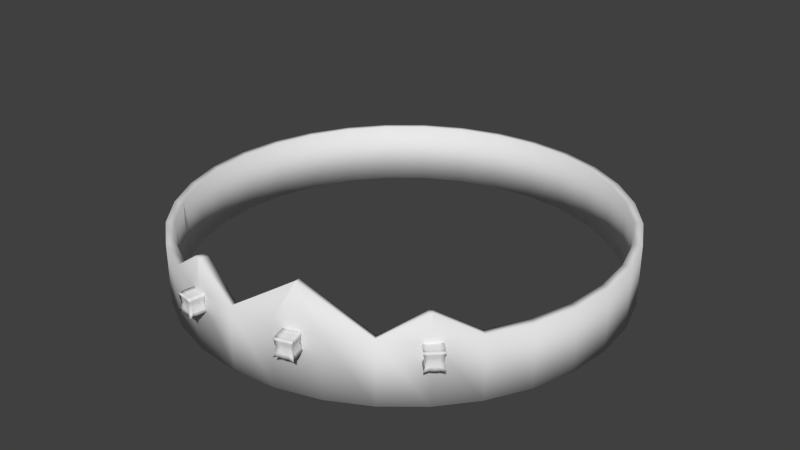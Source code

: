 # Source: crown.blend  (saved by Blender 2.75.0; exported with 4.5.12 LTS)
import bpy
from mathutils import Matrix  # noqa: F401  (used for matrix-valued properties, if any)

bpy.ops.wm.read_factory_settings(use_empty=True)
scene = bpy.context.scene
scene.name = 'Scene'

# ---- collections
col_collection_1 = bpy.data.collections.new('Collection 1'); scene.collection.children.link(col_collection_1)

# ---- world
world_world = bpy.data.worlds.new('World'); scene.world = world_world
world_world.color = (0.05088, 0.05088, 0.05088)
world_world.use_sun_shadow = False
world_world.sun_shadow_jitter_overblur = 0.0
world_world.cycles.sampling_method = 'MANUAL'
world_world.cycles.sample_map_resolution = 256

# ---- meshes
me_cylinder = bpy.data.meshes.new('Cylinder')
me_cylinder.from_pydata([(-0.008907, 0.2831, -0.04461), (-0.008907, 0.2831, 0.02572), (0.0406, 0.2782, -0.04461), (0.0406, 0.2782, 0.02572), (0.0882, 0.2638, -0.04461), (0.0882, 0.2638, 0.02572), (0.1321, 0.2403, -0.04461), (0.1321, 0.2403, 0.02572), (0.1705, 0.2088, -0.04461), (0.1705, 0.2088, 0.02572), (0.2021, 0.1703, -0.04461), (0.2021, 0.1703, 0.02572), (0.2255, 0.1265, -0.04461), (0.2255, 0.1265, 0.02572), (0.24, 0.07886, -0.04461), (0.24, 0.07886, 0.02572), (0.2448, 0.02936, -0.04461), (0.2448, 0.02936, 0.02572), (0.24, -0.02014, -0.04461), (0.24, -0.02014, 0.02572), (0.2255, -0.06774, -0.04461), (0.2255, -0.06774, 0.02572), (0.2021, -0.1116, -0.04461), (0.2021, -0.1116, 0.02572), (0.1705, -0.1501, -0.04461), (0.1705, -0.1501, 0.02572), (0.1321, -0.1816, -0.04461), (0.1321, -0.1816, 0.02572), (0.0882, -0.2051, -0.04461), (0.0882, -0.2051, 0.02572), (0.0406, -0.2195, -0.04461), (0.0406, -0.2195, 0.02572), (-0.008907, -0.2244, -0.04461), (-0.008907, -0.2244, 0.02572), (-0.05841, -0.2195, -0.04461), (-0.05841, -0.2195, 0.02572), (-0.106, -0.2051, -0.04461), (-0.106, -0.2051, 0.02572), (-0.1499, -0.1816, -0.04461), (-0.1499, -0.1816, 0.02572), (-0.1883, -0.1501, -0.04461), (-0.1883, -0.1501, 0.02572), (-0.2199, -0.1116, -0.04461), (-0.2199, -0.1116, 0.02572), (-0.2433, -0.06774, -0.04461), (-0.2433, -0.06774, 0.02572), (-0.2578, -0.02014, -0.04461), (-0.2578, -0.02014, 0.02572), (-0.2626, 0.02936, -0.04461), (-0.2626, 0.02936, 0.02572), (-0.2578, 0.07886, -0.04461), (-0.2578, 0.07886, 0.02572), (-0.2433, 0.1265, -0.04461), (-0.2433, 0.1265, 0.02572), (-0.2199, 0.1703, -0.04461), (-0.2199, 0.1703, 0.02572), (-0.1883, 0.2088, -0.04461), (-0.1883, 0.2088, 0.02572), (-0.1499, 0.2403, -0.04461), (-0.1499, 0.2403, 0.02572), (-0.106, 0.2638, -0.04461), (-0.106, 0.2638, 0.02572), (-0.05841, 0.2782, -0.04461), (-0.05841, 0.2782, 0.02572), (0.0648, -0.207, 0.07143), (0.06365, -0.2076, 0.07143), (0.0624, -0.208, 0.07143), (0.0611, -0.2081, 0.07143), (0.1699, -0.146, 0.0518), (0.1683, -0.1479, 0.0518), (0.1664, -0.1494, 0.0518), (-0.05414, -0.2169, 0.0573), (-0.05782, -0.2166, 0.0573), (-0.06136, -0.2155, 0.0573), (-0.008907, 0.2731, -0.04461), (-0.008907, 0.2731, 0.02572), (0.03864, 0.2684, -0.04461), (0.03864, 0.2684, 0.02572), (0.08437, 0.2545, -0.04461), (0.08437, 0.2545, 0.02572), (0.1265, 0.232, -0.04461), (0.1265, 0.232, 0.02572), (0.1634, 0.2017, -0.04461), (0.1634, 0.2017, 0.02572), (0.1938, 0.1648, -0.04461), (0.1938, 0.1648, 0.02572), (0.2163, 0.1226, -0.04461), (0.2163, 0.1226, 0.02572), (0.2301, 0.07691, -0.04461), (0.2301, 0.07691, 0.02572), (0.2348, 0.02936, -0.04461), (0.2348, 0.02936, 0.02572), (0.2301, -0.01819, -0.04461), (0.2301, -0.01819, 0.02572), (0.2163, -0.06392, -0.04461), (0.2163, -0.06392, 0.02572), (0.1938, -0.1061, -0.04461), (0.1938, -0.1059, 0.02555), (0.1634, -0.143, -0.04461), (0.1635, -0.143, 0.02513), (0.1265, -0.1733, -0.04461), (0.1265, -0.1733, 0.0253), (0.08437, -0.1958, -0.04461), (0.08425, -0.1959, 0.02488), (0.03864, -0.2097, -0.04461), (0.03879, -0.2097, 0.02488), (-0.008907, -0.2144, -0.04461), (-0.008899, -0.2144, 0.02532), (-0.05646, -0.2097, -0.04461), (-0.05646, -0.2097, 0.02525), (-0.1022, -0.1958, -0.04461), (-0.1023, -0.1958, 0.02557), (-0.1443, -0.1733, -0.04461), (-0.1443, -0.1733, 0.02572), (-0.1813, -0.143, -0.04461), (-0.1813, -0.143, 0.02572), (-0.2116, -0.1061, -0.04461), (-0.2116, -0.1061, 0.02572), (-0.2341, -0.06392, -0.04461), (-0.2341, -0.06392, 0.02572), (-0.248, -0.01819, -0.04461), (-0.248, -0.01819, 0.02572), (-0.2526, 0.02936, -0.04461), (-0.2526, 0.02936, 0.02572), (-0.248, 0.07691, -0.04461), (-0.248, 0.07691, 0.02572), (-0.2341, 0.1226, -0.04461), (-0.2341, 0.1226, 0.02572), (-0.2116, 0.1648, -0.04461), (-0.2116, 0.1648, 0.02572), (-0.1813, 0.2017, -0.04461), (-0.1813, 0.2017, 0.02572), (-0.1443, 0.232, -0.04461), (-0.1443, 0.232, 0.02572), (-0.1022, 0.2545, -0.04461), (-0.1022, 0.2545, 0.02572), (-0.05646, 0.2684, -0.04461), (-0.05646, 0.2684, 0.02572), (0.06019, -0.1983, 0.06942), (0.06013, -0.1983, 0.07005), (0.06018, -0.1983, 0.07005), (0.06014, -0.1983, 0.06942), (0.1622, -0.1397, 0.05063), (0.1613, -0.1409, 0.05062), (0.1601, -0.1418, 0.05063), (-0.05317, -0.207, 0.05635), (-0.05588, -0.2068, 0.05635), (-0.05847, -0.206, 0.05635)], [], [(0, 1, 3, 2), (2, 3, 5, 4), (4, 5, 7, 6), (6, 7, 9, 8), (8, 9, 11, 10), (10, 11, 13, 12), (12, 13, 15, 14), (14, 15, 17, 16), (16, 17, 19, 18), (18, 19, 21, 20), (20, 21, 23, 22), (22, 23, 25, 24), (24, 25, 27, 26), (26, 27, 29, 28), (28, 29, 31, 30), (30, 31, 33, 32), (32, 33, 35, 34), (34, 35, 37, 36), (36, 37, 39, 38), (38, 39, 41, 40), (40, 41, 43, 42), (42, 43, 45, 44), (44, 45, 47, 46), (46, 47, 49, 48), (48, 49, 51, 50), (50, 51, 53, 52), (52, 53, 55, 54), (54, 55, 57, 56), (56, 57, 59, 58), (58, 59, 61, 60), (62, 63, 1, 0), (60, 61, 63, 62), (33, 31, 66, 67), (31, 29, 65, 66), (29, 27, 64, 65), (27, 25, 69, 70), (25, 23, 68, 69), (37, 35, 72, 73), (35, 33, 71, 72), (76, 77, 75, 74), (78, 79, 77, 76), (80, 81, 79, 78), (82, 83, 81, 80), (84, 85, 83, 82), (86, 87, 85, 84), (88, 89, 87, 86), (90, 91, 89, 88), (92, 93, 91, 90), (94, 95, 93, 92), (96, 97, 95, 94), (98, 99, 97, 96), (100, 101, 99, 98), (102, 103, 101, 100), (104, 105, 103, 102), (106, 107, 105, 104), (108, 109, 107, 106), (110, 111, 109, 108), (112, 113, 111, 110), (114, 115, 113, 112), (116, 117, 115, 114), (118, 119, 117, 116), (120, 121, 119, 118), (122, 123, 121, 120), (124, 125, 123, 122), (126, 127, 125, 124), (128, 129, 127, 126), (130, 131, 129, 128), (132, 133, 131, 130), (134, 135, 133, 132), (74, 75, 137, 136), (136, 137, 135, 134), (141, 140, 105, 107), (140, 139, 103, 105), (139, 138, 101, 103), (144, 143, 99, 101), (143, 142, 97, 99), (147, 146, 109, 111), (146, 145, 107, 109), (0, 2, 76, 74), (3, 1, 75, 77), (2, 4, 78, 76), (5, 3, 77, 79), (4, 6, 80, 78), (7, 5, 79, 81), (6, 8, 82, 80), (9, 7, 81, 83), (8, 10, 84, 82), (11, 9, 83, 85), (10, 12, 86, 84), (13, 11, 85, 87), (12, 14, 88, 86), (15, 13, 87, 89), (14, 16, 90, 88), (17, 15, 89, 91), (16, 18, 92, 90), (19, 17, 91, 93), (18, 20, 94, 92), (21, 19, 93, 95), (20, 22, 96, 94), (23, 21, 95, 97), (22, 24, 98, 96), (24, 26, 100, 98), (26, 28, 102, 100), (28, 30, 104, 102), (30, 32, 106, 104), (32, 34, 108, 106), (34, 36, 110, 108), (36, 38, 112, 110), (39, 37, 111, 113), (38, 40, 114, 112), (41, 39, 113, 115), (40, 42, 116, 114), (43, 41, 115, 117), (42, 44, 118, 116), (45, 43, 117, 119), (44, 46, 120, 118), (47, 45, 119, 121), (46, 48, 122, 120), (49, 47, 121, 123), (48, 50, 124, 122), (51, 49, 123, 125), (50, 52, 126, 124), (53, 51, 125, 127), (52, 54, 128, 126), (55, 53, 127, 129), (54, 56, 130, 128), (57, 55, 129, 131), (56, 58, 132, 130), (59, 57, 131, 133), (58, 60, 134, 132), (61, 59, 133, 135), (60, 62, 136, 134), (63, 61, 135, 137), (62, 0, 74, 136), (1, 63, 137, 75), (65, 64, 138, 139), (66, 65, 139, 140), (67, 66, 140, 141), (33, 67, 141, 107), (64, 27, 101, 138), (69, 68, 142, 143), (70, 69, 143, 144), (27, 70, 144, 101), (68, 23, 97, 142), (72, 71, 145, 146), (73, 72, 146, 147), (37, 73, 147, 111), (71, 33, 107, 145)])
me_cylinder.polygons.foreach_set('use_smooth', [True] * 148)
_uv = me_cylinder.uv_layers.new(name='UVMap')
_uv.uv.foreach_set('vector', [0.5803, 0.6089, 0.5105, 0.6089, 0.512, 0.5628, 0.5817, 0.5628, 0.3693, 1.0, 0.2995, 1.0, 0.2995, 0.9608, 0.3693, 0.9608, 0.3693, 0.9608, 0.2995, 0.9608, 0.2995, 0.9147, 0.3693, 0.9147, 0.3693, 0.9147, 0.2995, 0.9147, 0.2995, 0.8635, 0.3693, 0.8635, 0.3693, 0.8635, 0.2995, 0.8635, 0.2995, 0.8091, 0.3693, 0.8091, 0.3693, 0.8091, 0.2995, 0.8091, 0.2995, 0.7537, 0.3693, 0.7537, 0.3693, 0.7537, 0.2995, 0.7537, 0.2995, 0.6993, 0.3693, 0.6993, 0.3693, 0.6993, 0.2995, 0.6993, 0.2995, 0.6481, 0.3693, 0.6481, 0.3693, 0.6481, 0.2995, 0.6481, 0.2995, 0.602, 0.3693, 0.602, 0.3693, 0.602, 0.2995, 0.602, 0.2995, 0.5628, 0.3693, 0.5628, 0.004756, 0.5628, 0.07452, 0.5636, 0.0727, 0.6097, 0.002929, 0.6089, 0.002929, 0.6089, 0.0727, 0.6097, 0.07126, 0.6609, 0.001493, 0.6601, 0.001493, 0.6601, 0.07126, 0.6609, 0.07027, 0.7153, 0.0005041, 0.7145, 0.0005041, 0.7145, 0.07027, 0.7153, 0.06977, 0.7707, 0.0, 0.7699, 0.0, 0.7699, 0.06977, 0.7707, 0.06977, 0.8251, 6.291e-08, 0.8243, 6.291e-08, 0.8243, 0.06977, 0.8251, 0.07027, 0.8763, 0.0005043, 0.8755, 0.0005043, 0.8755, 0.07027, 0.8763, 0.07126, 0.9224, 0.001493, 0.9216, 0.2296, 0.5628, 0.2995, 0.5628, 0.2995, 0.602, 0.2296, 0.602, 0.2296, 0.602, 0.2995, 0.602, 0.2995, 0.6481, 0.2296, 0.6481, 0.2296, 0.6481, 0.2995, 0.6481, 0.2995, 0.6993, 0.2296, 0.6993, 0.2296, 0.6993, 0.2995, 0.6993, 0.2995, 0.7537, 0.2296, 0.7537, 0.2296, 0.7537, 0.2995, 0.7537, 0.2995, 0.8091, 0.2296, 0.8091, 0.2296, 0.8091, 0.2995, 0.8091, 0.2995, 0.8635, 0.2296, 0.8635, 0.2296, 0.8635, 0.2995, 0.8635, 0.2995, 0.9147, 0.2296, 0.9147, 0.2296, 0.9147, 0.2995, 0.9147, 0.2995, 0.9608, 0.2296, 0.9608, 0.2296, 0.9608, 0.2995, 0.9608, 0.2995, 1.0, 0.2296, 1.0, 0.5817, 0.9216, 0.512, 0.9216, 0.5105, 0.8755, 0.5803, 0.8755, 0.5803, 0.8755, 0.5105, 0.8755, 0.5096, 0.8243, 0.5793, 0.8243, 0.5793, 0.8243, 0.5096, 0.8243, 0.5091, 0.7699, 0.5788, 0.7699, 0.5788, 0.7699, 0.5091, 0.7699, 0.5091, 0.7145, 0.5788, 0.7145, 0.5793, 0.6601, 0.5096, 0.6601, 0.5105, 0.6089, 0.5803, 0.6089, 0.5788, 0.7145, 0.5091, 0.7145, 0.5096, 0.6601, 0.5793, 0.6601, 0.07027, 0.8763, 0.06977, 0.8251, 0.1154, 0.7981, 0.1154, 0.7994, 0.06977, 0.8251, 0.06977, 0.7707, 0.1154, 0.7967, 0.1154, 0.7981, 0.06977, 0.7707, 0.07027, 0.7153, 0.1154, 0.7952, 0.1154, 0.7967, 0.07027, 0.7153, 0.07126, 0.6609, 0.09728, 0.6622, 0.09723, 0.6649, 0.07126, 0.6609, 0.0727, 0.6097, 0.09735, 0.6597, 0.09728, 0.6622, 0.0727, 0.9616, 0.07126, 0.9224, 0.1027, 0.9206, 0.1028, 0.9235, 0.07126, 0.9224, 0.07027, 0.8763, 0.1027, 0.9172, 0.1027, 0.9206, 0.6543, 0.9075, 0.5845, 0.9075, 0.5831, 0.8632, 0.6529, 0.8632, 0.5091, 0.6005, 0.4392, 0.6005, 0.4392, 0.5628, 0.5091, 0.5628, 0.5091, 0.6448, 0.4392, 0.6448, 0.4392, 0.6005, 0.5091, 0.6005, 0.5091, 0.6939, 0.4392, 0.6939, 0.4392, 0.6448, 0.5091, 0.6448, 0.5091, 0.7462, 0.4392, 0.7462, 0.4392, 0.6939, 0.5091, 0.6939, 0.5091, 0.7994, 0.4392, 0.7994, 0.4392, 0.7462, 0.5091, 0.7462, 0.5091, 0.8516, 0.4392, 0.8516, 0.4392, 0.7994, 0.5091, 0.7994, 0.5091, 0.9008, 0.4392, 0.9008, 0.4392, 0.8516, 0.5091, 0.8516, 0.5091, 0.9451, 0.4392, 0.9451, 0.4392, 0.9008, 0.5091, 0.9008, 0.5091, 0.9828, 0.4392, 0.9828, 0.4392, 0.9451, 0.5091, 0.9451, 0.2282, 0.6071, 0.1586, 0.607, 0.157, 0.5628, 0.2268, 0.5628, 0.2291, 0.6563, 0.1599, 0.6563, 0.1586, 0.607, 0.2282, 0.6071, 0.2296, 0.7085, 0.1602, 0.7085, 0.1599, 0.6563, 0.2291, 0.6563, 0.2296, 0.7618, 0.1607, 0.762, 0.1602, 0.7085, 0.2296, 0.7085, 0.2291, 0.814, 0.1602, 0.8139, 0.1607, 0.762, 0.2296, 0.7618, 0.2282, 0.8632, 0.1588, 0.8632, 0.1602, 0.8139, 0.2291, 0.814, 0.2268, 0.9075, 0.1575, 0.9075, 0.1588, 0.8632, 0.2282, 0.8632, 0.3693, 0.9451, 0.439, 0.945, 0.4387, 0.9828, 0.3693, 0.9828, 0.3693, 0.9008, 0.4392, 0.9008, 0.439, 0.945, 0.3693, 0.9451, 0.3693, 0.8516, 0.4392, 0.8516, 0.4392, 0.9008, 0.3693, 0.9008, 0.3693, 0.7994, 0.4392, 0.7994, 0.4392, 0.8516, 0.3693, 0.8516, 0.3693, 0.7462, 0.4392, 0.7462, 0.4392, 0.7994, 0.3693, 0.7994, 0.3693, 0.6939, 0.4392, 0.6939, 0.4392, 0.7462, 0.3693, 0.7462, 0.3693, 0.6448, 0.4392, 0.6448, 0.4392, 0.6939, 0.3693, 0.6939, 0.3693, 0.6005, 0.4392, 0.6005, 0.4392, 0.6448, 0.3693, 0.6448, 0.3693, 0.5628, 0.4392, 0.5628, 0.4392, 0.6005, 0.3693, 0.6005, 0.6529, 0.6071, 0.5831, 0.6071, 0.5845, 0.5628, 0.6543, 0.5628, 0.652, 0.6563, 0.5822, 0.6563, 0.5831, 0.6071, 0.6529, 0.6071, 0.6515, 0.7085, 0.5817, 0.7085, 0.5822, 0.6563, 0.652, 0.6563, 0.6515, 0.7618, 0.5817, 0.7618, 0.5817, 0.7085, 0.6515, 0.7085, 0.6529, 0.8632, 0.5831, 0.8632, 0.5822, 0.814, 0.652, 0.814, 0.652, 0.814, 0.5822, 0.814, 0.5817, 0.7618, 0.6515, 0.7618, 0.116, 0.7869, 0.1154, 0.7869, 0.1602, 0.8139, 0.1588, 0.8632, 0.1154, 0.7869, 0.1154, 0.7869, 0.1607, 0.762, 0.1602, 0.8139, 0.1154, 0.7869, 0.116, 0.7869, 0.1602, 0.7085, 0.1607, 0.762, 0.1345, 0.6589, 0.1345, 0.6573, 0.1599, 0.6563, 0.1602, 0.7085, 0.1345, 0.6573, 0.1345, 0.6558, 0.1586, 0.607, 0.1599, 0.6563, 0.1264, 0.9075, 0.1265, 0.9054, 0.1575, 0.9075, 0.1554, 0.9452, 0.1265, 0.9054, 0.1266, 0.9028, 0.1588, 0.8632, 0.1575, 0.9075, 0.00964, 0.3635, 0.0, 0.3091, 0.009886, 0.308, 0.01915, 0.3603, 0.9715, 0.1481, 0.9904, 0.1993, 0.9809, 0.2026, 0.9627, 0.1534, 0.0, 0.3091, 0.0, 0.2537, 0.009886, 0.2548, 0.009886, 0.308, 0.9441, 0.102, 0.9715, 0.1481, 0.9627, 0.1534, 0.9364, 0.1091, 0.0, 0.2537, 0.00964, 0.1993, 0.01915, 0.2026, 0.009886, 0.2548, 0.9091, 0.06282, 0.9441, 0.102, 0.9364, 0.1091, 0.9028, 0.07144, 0.00964, 0.1993, 0.02855, 0.1481, 0.03731, 0.1534, 0.01915, 0.2026, 0.8681, 0.03203, 0.9091, 0.06282, 0.9028, 0.07144, 0.8634, 0.04186, 0.02855, 0.1481, 0.056, 0.102, 0.06368, 0.1091, 0.03731, 0.1534, 0.8225, 0.01081, 0.8681, 0.03203, 0.8634, 0.04186, 0.8196, 0.02148, 0.056, 0.102, 0.09094, 0.06283, 0.09725, 0.07144, 0.06368, 0.1091, 0.774, 6.643e-08, 0.8225, 0.01081, 0.8196, 0.02148, 0.7731, 0.01109, 0.09094, 0.06283, 0.132, 0.03203, 0.1367, 0.04186, 0.09725, 0.07144, 0.7246, 0.0, 0.774, 6.643e-08, 0.7731, 0.01109, 0.7256, 0.01109, 0.132, 0.03203, 0.1777, 0.01081, 0.1806, 0.02148, 0.1367, 0.04186, 0.6762, 0.01081, 0.7246, 0.0, 0.7256, 0.01109, 0.6791, 0.02148, 0.1777, 0.01081, 0.2261, 0.0, 0.2271, 0.01109, 0.1806, 0.02148, 0.6306, 0.03203, 0.6762, 0.01081, 0.6791, 0.02148, 0.6353, 0.04186, 0.2261, 0.0, 0.2756, 0.0, 0.2746, 0.01109, 0.2271, 0.01109, 0.5895, 0.06282, 0.6306, 0.03203, 0.6353, 0.04186, 0.5958, 0.07144, 0.2756, 0.0, 0.324, 0.01081, 0.3211, 0.02148, 0.2746, 0.01109, 0.5546, 0.102, 0.5895, 0.06282, 0.5958, 0.07144, 0.5624, 0.109, 0.324, 0.01081, 0.3697, 0.03203, 0.365, 0.04186, 0.3211, 0.02148, 0.3697, 0.03203, 0.4108, 0.06283, 0.4045, 0.07144, 0.365, 0.04186, 0.4108, 0.06283, 0.4457, 0.102, 0.438, 0.1091, 0.4045, 0.07144, 0.4457, 0.102, 0.4732, 0.1481, 0.4644, 0.1534, 0.438, 0.1091, 0.4732, 0.1481, 0.4921, 0.1993, 0.4826, 0.2026, 0.4644, 0.1534, 0.4921, 0.1993, 0.5017, 0.2537, 0.4918, 0.2548, 0.4826, 0.2026, 0.5017, 0.2537, 0.5017, 0.3091, 0.4918, 0.308, 0.4918, 0.2548, 0.5017, 0.3091, 0.4921, 0.3635, 0.4826, 0.3603, 0.4918, 0.308, 0.5895, 0.5, 0.5545, 0.4608, 0.5623, 0.4539, 0.5958, 0.4914, 0.4921, 0.3635, 0.4732, 0.4147, 0.4644, 0.4095, 0.4826, 0.3603, 0.6305, 0.5308, 0.5895, 0.5, 0.5958, 0.4914, 0.6352, 0.521, 0.4732, 0.4147, 0.4457, 0.4608, 0.438, 0.4537, 0.4644, 0.4095, 0.6761, 0.552, 0.6305, 0.5308, 0.6352, 0.521, 0.679, 0.5413, 0.4457, 0.4608, 0.4108, 0.5, 0.4045, 0.4914, 0.438, 0.4537, 0.7246, 0.5628, 0.6761, 0.552, 0.679, 0.5413, 0.7255, 0.5517, 0.4108, 0.5, 0.3697, 0.5308, 0.365, 0.521, 0.4045, 0.4914, 0.7739, 0.5628, 0.7246, 0.5628, 0.7255, 0.5517, 0.773, 0.5517, 0.3697, 0.5308, 0.324, 0.552, 0.3211, 0.5413, 0.365, 0.521, 0.8224, 0.552, 0.7739, 0.5628, 0.773, 0.5517, 0.8195, 0.5413, 0.324, 0.552, 0.2756, 0.5628, 0.2746, 0.5517, 0.3211, 0.5413, 0.868, 0.5308, 0.8224, 0.552, 0.8195, 0.5413, 0.8633, 0.521, 0.2756, 0.5628, 0.2261, 0.5628, 0.2271, 0.5517, 0.2746, 0.5517, 0.9091, 0.5, 0.868, 0.5308, 0.8633, 0.521, 0.9028, 0.4914, 0.2261, 0.5628, 0.1777, 0.552, 0.1806, 0.5413, 0.2271, 0.5517, 0.944, 0.4608, 0.9091, 0.5, 0.9028, 0.4914, 0.9363, 0.4537, 0.1777, 0.552, 0.132, 0.5308, 0.1367, 0.521, 0.1806, 0.5413, 0.9714, 0.4147, 0.944, 0.4608, 0.9363, 0.4537, 0.9627, 0.4095, 0.132, 0.5308, 0.09094, 0.5, 0.09724, 0.4914, 0.1367, 0.521, 0.9904, 0.3635, 0.9714, 0.4147, 0.9627, 0.4095, 0.9809, 0.3603, 0.09094, 0.5, 0.056, 0.4608, 0.06368, 0.4537, 0.09724, 0.4914, 1.0, 0.3091, 0.9904, 0.3635, 0.9809, 0.3603, 0.9901, 0.308, 0.056, 0.4608, 0.02855, 0.4147, 0.03731, 0.4095, 0.06368, 0.4537, 1.0, 0.2537, 1.0, 0.3091, 0.9901, 0.308, 0.9901, 0.2548, 0.02855, 0.4147, 0.00964, 0.3635, 0.01915, 0.3603, 0.03731, 0.4095, 0.9904, 0.1993, 1.0, 0.2537, 0.9901, 0.2548, 0.9809, 0.2026, 0.5017, 0.2805, 0.502, 0.279, 0.5116, 0.2812, 0.5116, 0.2812, 0.5017, 0.2819, 0.5017, 0.2805, 0.5116, 0.2812, 0.5116, 0.2812, 0.502, 0.2833, 0.5017, 0.2819, 0.5116, 0.2812, 0.5116, 0.2812, 0.5082, 0.3635, 0.502, 0.2833, 0.5116, 0.2812, 0.5177, 0.3603, 0.502, 0.279, 0.5082, 0.1993, 0.5178, 0.2025, 0.5116, 0.2812, 0.5289, 0.1496, 0.5303, 0.1473, 0.5386, 0.1535, 0.5377, 0.1548, 0.528, 0.1522, 0.5289, 0.1496, 0.5377, 0.1548, 0.5372, 0.1564, 0.5082, 0.1993, 0.528, 0.1522, 0.5372, 0.1564, 0.5178, 0.2025, 0.5303, 0.1473, 0.5546, 0.102, 0.5624, 0.109, 0.5386, 0.1535, 0.5287, 0.413, 0.5272, 0.4092, 0.5364, 0.4049, 0.5374, 0.4077, 0.5307, 0.4164, 0.5287, 0.413, 0.5374, 0.4077, 0.5389, 0.4102, 0.5545, 0.4608, 0.5307, 0.4164, 0.5389, 0.4102, 0.5623, 0.4539, 0.5272, 0.4092, 0.5082, 0.3635, 0.5177, 0.3603, 0.5364, 0.4049])
me_cylinder.use_remesh_preserve_volume = False
me_cylinder.use_remesh_preserve_attributes = False
me_cylinder.use_mirror_vertex_groups = False
me_cylinder.update()
me_cube_000 = bpy.data.meshes.new('Cube.000')
me_cube_000.from_pydata([(-0.05262, -0.05263, -0.05263), (-0.05262, 0.05262, -0.05263), (0.05262, 0.05262, -0.05263), (0.05262, -0.05263, -0.05263), (-0.05262, -0.05263, 0.05262), (-0.05262, 0.05262, 0.05262), (0.05262, 0.05262, 0.05262), (0.05262, -0.05263, 0.05262), (-0.04927, -0.01643, 0.04927), (-0.04927, 0.01642, 0.04927), (-0.04927, 0.01642, -0.04927), (-0.04927, -0.01643, -0.04927), (0.04927, 0.01642, 0.04927), (0.04927, -0.01643, 0.04927), (0.04927, -0.01643, -0.04927), (0.04927, 0.01642, -0.04927), (-0.0445, -0.04451, -0.01484), (-0.0445, -0.04451, 0.01483), (-0.0445, 0.0445, 0.01483), (-0.0445, 0.0445, -0.01484), (0.0445, 0.0445, 0.01483), (0.0445, 0.0445, -0.01484), (0.0445, -0.04451, 0.01483), (0.0445, -0.04451, -0.01484), (0.04167, 0.01389, 0.01389), (0.04167, 0.01389, -0.01389), (0.04167, -0.01389, 0.01389), (0.04167, -0.01389, -0.01389), (-0.04167, -0.01389, 0.01389), (-0.04167, -0.01389, -0.01389), (-0.04167, 0.01389, 0.01389), (-0.04167, 0.01389, -0.01389), (-0.0404, -0.0404, -2.139e-06), (-0.0404, 0.04039, -2.139e-06), (0.0404, 0.04039, -2.139e-06), (0.0404, -0.0404, -2.139e-06), (0.03782, 0.0126, -2.139e-06), (0.03782, -0.01261, -2.139e-06), (-0.03782, -0.01261, -2.139e-06), (-0.03782, 0.0126, -2.139e-06), (-0.04603, -0.04603, 0.03367), (-0.04603, 0.04602, 0.03367), (0.04603, 0.04602, 0.03367), (0.04603, -0.04603, 0.03367), (0.0431, 0.01436, 0.03164), (0.0431, -0.01437, 0.03164), (-0.0431, -0.01437, 0.03164), (-0.0431, 0.01436, 0.03164), (-0.04361, 0.04361, -0.03362), (0.04361, 0.04361, -0.03362), (0.04361, -0.04361, -0.03362), (0.04083, 0.01361, -0.03169), (0.04083, -0.01361, -0.03169), (-0.04083, -0.01361, -0.03169), (-0.04083, 0.01361, -0.03169), (-0.04361, -0.04361, -0.03362), (-0.04691, -0.0342, -0.04691), (0.04691, -0.0342, 0.0469), (-0.04691, -0.0342, 0.0469), (0.04691, -0.0342, -0.04691), (-0.03967, -0.0293, 0.01322), (-0.03967, -0.0293, -0.01322), (0.03967, -0.0293, 0.01322), (0.03967, -0.0293, -0.01322), (0.03601, -0.02681, -2.139e-06), (-0.03601, -0.02681, -2.139e-06), (0.04102, -0.03022, 0.03006), (-0.04102, -0.03022, 0.03006), (-0.03887, -0.02876, -0.03007), (0.03887, -0.02876, -0.03007), (-0.04809, 0.03429, 0.04808), (0.04809, 0.03429, -0.04809), (-0.04809, 0.03429, -0.04809), (0.04809, 0.03429, 0.04808), (0.04067, 0.02926, 0.01355), (0.04067, 0.02926, -0.01356), (-0.04067, 0.02926, 0.01355), (-0.04067, 0.02926, -0.01356), (-0.03691, 0.02672, -2.139e-06), (0.03691, 0.02672, -2.139e-06), (-0.04206, 0.0302, 0.03082), (0.04206, 0.0302, 0.03082), (0.03985, 0.02871, -0.03082), (-0.03985, 0.02871, -0.03082), (-2.285e-09, 0.04896, 0.04896), (-2.285e-09, 0.04896, -0.04897), (-2.285e-09, -0.04897, 0.04896), (-2.285e-09, -0.04897, -0.04897), (-2.285e-09, -0.01529, 0.04584), (-2.285e-09, 0.01528, 0.04584), (-2.285e-09, -0.01529, -0.04585), (-2.285e-09, 0.01528, -0.04585), (-2.285e-09, -0.04141, 0.0138), (-2.285e-09, -0.04141, -0.0138), (-2.285e-09, 0.04141, 0.0138), (-2.285e-09, 0.04141, -0.0138), (-2.285e-09, 0.03758, -1.801e-06), (-2.285e-09, -0.03759, -1.801e-06), (-2.285e-09, 0.04282, 0.03133), (-2.285e-09, -0.04283, 0.03133), (-2.285e-09, -0.04058, -0.03128), (-2.285e-09, 0.04057, -0.03128), (-2.285e-09, -0.03182, -0.04365), (-2.285e-09, -0.03182, 0.04364), (-2.285e-09, 0.0319, 0.04474), (-2.285e-09, 0.0319, -0.04474), (0.02618, 0.04831, 0.04831), (0.02618, -0.04832, -0.04832), (0.02458, -0.01508, -0.04524), (0.02458, 0.01508, -0.04524), (0.02232, -0.04086, 0.01362), (0.02232, -0.04086, -0.01362), (0.02036, -0.03709, -1.741e-06), (0.02304, -0.04226, 0.03091), (0.02189, -0.04004, -0.03087), (0.02346, -0.0314, -0.04306), (0.02402, 0.03148, -0.04415), (0.02618, 0.04831, -0.04832), (0.02618, -0.04832, 0.04831), (0.02458, -0.01508, 0.04523), (0.02458, 0.01508, 0.04523), (0.02232, 0.04086, 0.01362), (0.02232, 0.04086, -0.01362), (0.02036, 0.03708, -1.741e-06), (0.02304, 0.04225, 0.03091), (0.02189, 0.04003, -0.03087), (0.02346, -0.0314, 0.04306), (0.02402, 0.03148, 0.04415), (-0.02612, 0.04722, -0.04723), (-0.02612, -0.04723, 0.04723), (-0.02456, -0.01474, 0.04422), (-0.02456, 0.01474, 0.04422), (-0.02234, 0.03994, 0.01331), (-0.02234, 0.03994, -0.01332), (-0.02043, 0.03625, -1.64e-06), (-0.02305, 0.0413, 0.03022), (-0.02193, 0.03913, -0.03017), (-0.02346, -0.03069, 0.04209), (-0.02401, 0.03077, 0.04315), (-0.02612, 0.04722, 0.04723), (-0.02612, -0.04723, -0.04723), (-0.02456, -0.01474, -0.04422), (-0.02456, 0.01474, -0.04422), (-0.02234, -0.03994, 0.01331), (-0.02234, -0.03994, -0.01332), (-0.02043, -0.03626, -1.64e-06), (-0.02305, -0.04131, 0.03022), (-0.02193, -0.03914, -0.03017), (-0.02346, -0.03069, -0.0421), (-0.02401, 0.03077, -0.04316)], [], [(48, 1, 72), (49, 2, 117), (50, 3, 59), (55, 0, 140), (117, 2, 71), (139, 5, 70), (130, 8, 58), (130, 131, 9), (108, 14, 59), (108, 109, 15), (82, 51, 15), (52, 14, 15), (68, 53, 11), (54, 10, 11), (47, 30, 28), (39, 31, 29), (67, 46, 28), (65, 38, 29), (45, 26, 24), (37, 27, 25), (81, 44, 24), (79, 36, 25), (146, 40, 17), (32, 16, 144), (66, 43, 22), (35, 23, 63), (124, 42, 20), (34, 21, 122), (80, 41, 18), (33, 19, 77), (76, 18, 33), (121, 20, 34), (62, 22, 35), (143, 17, 32), (24, 36, 79), (26, 37, 36), (28, 38, 65), (30, 39, 38), (70, 5, 41), (106, 6, 42), (57, 7, 43), (129, 4, 40), (12, 44, 81), (13, 45, 44), (8, 46, 67), (9, 47, 46), (31, 54, 53), (29, 53, 68), (27, 52, 51), (25, 51, 82), (16, 55, 147), (23, 50, 69), (21, 49, 125), (19, 48, 83), (27, 63, 69), (16, 61, 68), (58, 67, 40), (13, 57, 66), (60, 65, 32), (26, 62, 64), (64, 63, 27), (66, 62, 26), (32, 65, 61), (67, 60, 17), (55, 68, 56), (107, 115, 59), (129, 137, 58), (69, 59, 14), (31, 77, 83), (21, 75, 82), (73, 81, 42), (9, 70, 80), (74, 79, 34), (30, 76, 78), (78, 77, 31), (80, 76, 30), (34, 79, 75), (81, 74, 20), (49, 82, 71), (138, 70, 9), (116, 71, 15), (83, 72, 10), (149, 105, 91), (127, 104, 89), (126, 103, 86), (148, 102, 87), (95, 101, 136), (93, 100, 114), (86, 99, 113), (84, 98, 135), (92, 97, 112), (94, 96, 134), (134, 96, 95), (135, 98, 94), (112, 97, 93), (99, 92, 110), (141, 142, 91), (148, 141, 90), (119, 120, 89), (126, 119, 88), (127, 106, 84), (128, 85, 105), (114, 100, 87), (136, 101, 85), (50, 114, 107), (73, 6, 106), (57, 13, 119), (12, 120, 119), (113, 110, 22), (35, 112, 111), (110, 112, 35), (118, 113, 43), (23, 111, 114), (57, 126, 118), (12, 73, 127), (91, 105, 116), (87, 102, 115), (95, 122, 125), (84, 106, 124), (94, 121, 123), (123, 122, 95), (98, 124, 121), (91, 109, 108), (90, 108, 115), (85, 117, 116), (125, 117, 85), (48, 136, 128), (72, 1, 128), (56, 11, 141), (10, 142, 141), (135, 132, 18), (33, 134, 133), (132, 134, 33), (139, 135, 41), (19, 133, 136), (56, 148, 140), (10, 72, 149), (89, 104, 138), (86, 103, 137), (93, 144, 147), (86, 129, 146), (92, 143, 145), (145, 144, 93), (146, 143, 92), (89, 131, 130), (88, 130, 137), (104, 84, 139), (147, 140, 87), (83, 48, 72), (125, 49, 117), (69, 50, 59), (147, 55, 140), (116, 117, 71), (138, 139, 70), (137, 130, 58), (8, 130, 9), (115, 108, 59), (14, 108, 15), (71, 82, 15), (51, 52, 15), (56, 68, 11), (53, 54, 11), (46, 47, 28), (38, 39, 29), (60, 67, 28), (61, 65, 29), (44, 45, 24), (36, 37, 25), (74, 81, 24), (75, 79, 25), (143, 146, 17), (145, 32, 144), (62, 66, 22), (64, 35, 63), (121, 124, 20), (123, 34, 122), (76, 80, 18), (78, 33, 77), (78, 76, 33), (123, 121, 34), (64, 62, 35), (145, 143, 32), (74, 24, 79), (24, 26, 36), (60, 28, 65), (28, 30, 38), (80, 70, 41), (124, 106, 42), (66, 57, 43), (146, 129, 40), (73, 12, 81), (12, 13, 44), (58, 8, 67), (8, 9, 46), (29, 31, 53), (61, 29, 68), (25, 27, 51), (75, 25, 82), (144, 16, 147), (63, 23, 69), (122, 21, 125), (77, 19, 83), (52, 27, 69), (55, 16, 68), (4, 58, 40), (45, 13, 66), (17, 60, 32), (37, 26, 64), (37, 64, 27), (45, 66, 26), (16, 32, 61), (40, 67, 17), (0, 55, 56), (3, 107, 59), (4, 129, 58), (52, 69, 14), (54, 31, 83), (49, 21, 82), (6, 73, 42), (47, 9, 80), (20, 74, 34), (39, 30, 78), (39, 78, 31), (47, 80, 30), (21, 34, 75), (42, 81, 20), (2, 49, 71), (131, 138, 9), (109, 116, 15), (54, 83, 10), (142, 149, 91), (120, 127, 89), (118, 126, 86), (140, 148, 87), (133, 95, 136), (111, 93, 114), (118, 86, 113), (139, 84, 135), (110, 92, 112), (132, 94, 134), (133, 134, 95), (132, 135, 94), (111, 112, 93), (113, 99, 110), (90, 141, 91), (102, 148, 90), (88, 119, 89), (103, 126, 88), (104, 127, 84), (149, 128, 105), (107, 114, 87), (128, 136, 85), (3, 50, 107), (127, 73, 106), (126, 57, 119), (13, 12, 119), (43, 113, 22), (23, 35, 111), (22, 110, 35), (7, 118, 43), (50, 23, 114), (7, 57, 118), (120, 12, 127), (109, 91, 116), (107, 87, 115), (101, 95, 125), (98, 84, 124), (96, 94, 123), (96, 123, 95), (94, 98, 121), (90, 91, 108), (102, 90, 115), (105, 85, 116), (101, 125, 85), (1, 48, 128), (149, 72, 128), (148, 56, 141), (11, 10, 141), (41, 135, 18), (19, 33, 133), (18, 132, 33), (5, 139, 41), (48, 19, 136), (0, 56, 140), (142, 10, 149), (131, 89, 138), (129, 86, 137), (100, 93, 147), (99, 86, 146), (97, 92, 145), (97, 145, 93), (99, 146, 92), (88, 89, 130), (103, 88, 137), (138, 104, 139), (100, 147, 87)])
me_cube_000.polygons.foreach_set('use_smooth', [True] * 296)
_uv = me_cube_000.uv_layers.new(name='Cube_008-mesh-map-0')
_uv.uv.foreach_set('vector', [0.653, 0.9576, 0.6, 0.9996, 0.6124, 0.913, 0.2459, 0.5427, 0.3, 0.4999, 0.2878, 0.6255, 0.547, 0.5435, 0.6, 0.4999, 0.5844, 0.5878, 0.6541, 0.457, 0.6, 0.4999, 0.6153, 0.374, 0.5877, 0.3742, 0.6, 0.4999, 0.5477, 0.4783, 0.2244, 0.02566, 0.3, 0.0, 0.2871, 0.08709, 0.22, 0.32, 0.2904, 0.3279, 0.2837, 0.4124, 0.22, 0.32, 0.22, 0.18, 0.2904, 0.1719, 0.407, 0.3667, 0.4032, 0.4839, 0.3525, 0.4727, 0.407, 0.3667, 0.493, 0.3667, 0.4968, 0.4839, 0.5395, 0.8872, 0.5418, 0.8154, 0.5909, 0.828, 0.5418, 0.6862, 0.5909, 0.672, 0.5909, 0.828, 0.6626, 0.6144, 0.6582, 0.6862, 0.6091, 0.672, 0.6582, 0.8154, 0.6091, 0.828, 0.6091, 0.672, 0.8388, 0.819, 0.7881, 0.8168, 0.7881, 0.6849, 0.7481, 0.811, 0.709, 0.8167, 0.709, 0.6848, 0.8341, 0.6075, 0.8388, 0.6826, 0.7881, 0.6849, 0.7478, 0.624, 0.7481, 0.6913, 0.709, 0.6848, 0.3612, 0.6826, 0.4119, 0.6849, 0.4119, 0.8168, 0.4519, 0.6913, 0.491, 0.6848, 0.491, 0.8167, 0.3637, 0.8943, 0.3612, 0.819, 0.4119, 0.8168, 0.4521, 0.8781, 0.4519, 0.811, 0.491, 0.8167, 0.836, 0.3594, 0.8459, 0.4685, 0.7922, 0.4613, 0.7499, 0.4418, 0.7076, 0.4613, 0.7119, 0.356, 0.3659, 0.6075, 0.3551, 0.532, 0.4089, 0.5393, 0.4516, 0.5591, 0.4934, 0.5392, 0.4894, 0.6119, 0.06198, 0.6403, 0.05408, 0.5312, 0.1078, 0.5384, 0.1501, 0.5579, 0.1924, 0.5384, 0.1889, 0.6438, 0.8363, 0.8943, 0.845, 0.9691, 0.7911, 0.962, 0.7484, 0.9428, 0.7066, 0.9619, 0.7098, 0.8898, 0.787, 0.8899, 0.7911, 0.962, 0.7484, 0.9428, 0.1113, 0.6438, 0.1078, 0.5384, 0.1501, 0.5579, 0.4141, 0.6119, 0.4089, 0.5393, 0.4516, 0.5591, 0.7878, 0.356, 0.7922, 0.4613, 0.7499, 0.4418, 0.4119, 0.8168, 0.4519, 0.811, 0.4521, 0.8781, 0.4119, 0.6849, 0.4519, 0.6913, 0.4519, 0.811, 0.7881, 0.6849, 0.7481, 0.6913, 0.7478, 0.624, 0.7881, 0.8168, 0.7481, 0.811, 0.7481, 0.6913, 0.8862, 0.9133, 0.8997, 1.0, 0.845, 0.9691, 0.01233, 0.6255, 0.0, 0.4999, 0.05408, 0.5312, 0.3173, 0.5882, 0.3003, 0.5002, 0.3551, 0.532, 0.8846, 0.374, 0.9, 0.4999, 0.8459, 0.4685, 0.3102, 0.8284, 0.3612, 0.819, 0.3637, 0.8943, 0.3102, 0.6724, 0.3612, 0.6826, 0.3612, 0.819, 0.8898, 0.6724, 0.8388, 0.6826, 0.8341, 0.6075, 0.8898, 0.8284, 0.8388, 0.819, 0.8388, 0.6826, 0.709, 0.8167, 0.6582, 0.8154, 0.6582, 0.6862, 0.709, 0.6848, 0.6582, 0.6862, 0.6626, 0.6144, 0.491, 0.6848, 0.5418, 0.6862, 0.5418, 0.8154, 0.491, 0.8167, 0.5418, 0.8154, 0.5395, 0.8872, 0.7076, 0.4613, 0.6541, 0.457, 0.6639, 0.354, 0.4934, 0.5392, 0.547, 0.5435, 0.5374, 0.6144, 0.1924, 0.5384, 0.2459, 0.5427, 0.2381, 0.6458, 0.7066, 0.9619, 0.653, 0.9576, 0.6605, 0.8872, 0.491, 0.6848, 0.4894, 0.6119, 0.5374, 0.6144, 0.7066, 0.5392, 0.7106, 0.6119, 0.6626, 0.6144, 0.8827, 0.5882, 0.8341, 0.6075, 0.845, 0.532, 0.3102, 0.6724, 0.3173, 0.5882, 0.3659, 0.6075, 0.7859, 0.6119, 0.7478, 0.624, 0.7484, 0.5591, 0.4119, 0.6849, 0.4141, 0.6119, 0.4522, 0.624, 0.4522, 0.624, 0.4894, 0.6119, 0.491, 0.6848, 0.3659, 0.6075, 0.4141, 0.6119, 0.4119, 0.6849, 0.7484, 0.5591, 0.7478, 0.624, 0.7106, 0.6119, 0.8341, 0.6075, 0.7859, 0.6119, 0.7911, 0.5393, 0.653, 0.5435, 0.6626, 0.6144, 0.6156, 0.5878, 0.3123, 0.3742, 0.3605, 0.3613, 0.3525, 0.4727, 0.2244, 0.4742, 0.2169, 0.3957, 0.2837, 0.4124, 0.5374, 0.6144, 0.5844, 0.5878, 0.5909, 0.672, 0.709, 0.8167, 0.7098, 0.8898, 0.6605, 0.8872, 0.4934, 0.9619, 0.4902, 0.8898, 0.5395, 0.8872, 0.3138, 0.9133, 0.3637, 0.8943, 0.3551, 0.9691, 0.8898, 0.8284, 0.8862, 0.9133, 0.8363, 0.8943, 0.413, 0.8899, 0.4521, 0.8781, 0.4516, 0.9428, 0.7881, 0.8168, 0.787, 0.8899, 0.7479, 0.8781, 0.7479, 0.8781, 0.7098, 0.8898, 0.709, 0.8167, 0.8363, 0.8943, 0.787, 0.8899, 0.7881, 0.8168, 0.4516, 0.9428, 0.4521, 0.8781, 0.4902, 0.8898, 0.3637, 0.8943, 0.413, 0.8899, 0.4089, 0.962, 0.547, 0.9576, 0.5395, 0.8872, 0.5876, 0.913, 0.2184, 0.1038, 0.2871, 0.08709, 0.2904, 0.1719, 0.5397, 0.364, 0.5477, 0.4783, 0.4968, 0.4839, 0.6605, 0.8872, 0.6124, 0.913, 0.6091, 0.828, 0.5377, 0.1359, 0.5409, 0.2499, 0.4935, 0.2499, 0.08154, 0.1005, 0.15, 0.09843, 0.15, 0.1774, 0.08315, 0.3991, 0.15, 0.4011, 0.15, 0.4825, 0.3625, 0.1385, 0.3593, 0.2499, 0.3104, 0.2499, 0.1894, 0.7498, 0.2393, 0.7498, 0.2361, 0.8539, 0.7106, 0.2499, 0.6607, 0.2499, 0.6619, 0.146, 0.8895, 0.2499, 0.8392, 0.2499, 0.838, 0.1405, 0.01047, 0.7498, 0.06078, 0.7498, 0.06397, 0.8592, 0.7892, 0.2499, 0.7499, 0.2499, 0.7499, 0.1532, 0.1108, 0.7498, 0.1501, 0.7498, 0.1502, 0.8468, 0.1502, 0.8468, 0.1501, 0.7498, 0.1894, 0.7498, 0.06397, 0.8592, 0.06078, 0.7498, 0.1108, 0.7498, 0.7499, 0.1532, 0.7499, 0.2499, 0.7106, 0.2499, 0.8392, 0.2499, 0.7892, 0.2499, 0.7887, 0.1439, 0.408, 0.1333, 0.492, 0.1333, 0.4935, 0.2499, 0.3625, 0.1385, 0.408, 0.1333, 0.4064, 0.2499, 0.07994, 0.3216, 0.07994, 0.1784, 0.15, 0.1774, 0.08315, 0.3991, 0.07994, 0.3216, 0.15, 0.3225, 0.08154, 0.1005, 0.07539, 0.02049, 0.15, 0.0174, 0.5846, 0.1259, 0.5896, 0.2499, 0.5409, 0.2499, 0.6619, 0.146, 0.6607, 0.2499, 0.6104, 0.2499, 0.2361, 0.8539, 0.2393, 0.7498, 0.2896, 0.7498, 0.6541, 0.0428, 0.6619, 0.146, 0.6122, 0.1256, 0.01294, 0.08709, 0.0, 0.0, 0.07539, 0.02049, 0.01631, 0.4124, 0.009557, 0.3279, 0.07994, 0.3216, 0.009557, 0.1719, 0.07994, 0.1784, 0.07994, 0.3216, 0.838, 0.1405, 0.7887, 0.1439, 0.7922, 0.03856, 0.7499, 0.05806, 0.7499, 0.1532, 0.7111, 0.1439, 0.7887, 0.1439, 0.7499, 0.1532, 0.7499, 0.05806, 0.8877, 0.1256, 0.838, 0.1405, 0.8459, 0.03133, 0.7076, 0.03856, 0.7111, 0.1439, 0.6619, 0.146, 0.01631, 0.4124, 0.08315, 0.3991, 0.07539, 0.4794, 0.009557, 0.1719, 0.01294, 0.08709, 0.08154, 0.1005, 0.4935, 0.2499, 0.5409, 0.2499, 0.5397, 0.364, 0.3104, 0.2499, 0.3593, 0.2499, 0.3605, 0.3613, 0.1894, 0.7498, 0.1889, 0.6438, 0.2381, 0.6458, 0.01047, 0.7498, 0.01233, 0.6255, 0.06198, 0.6403, 0.1108, 0.7498, 0.1113, 0.6438, 0.1501, 0.6531, 0.1501, 0.6531, 0.1889, 0.6438, 0.1894, 0.7498, 0.06078, 0.7498, 0.06198, 0.6403, 0.1113, 0.6438, 0.4935, 0.2499, 0.493, 0.3667, 0.407, 0.3667, 0.4064, 0.2499, 0.407, 0.3667, 0.3605, 0.3613, 0.5896, 0.2499, 0.5877, 0.3742, 0.5397, 0.364, 0.2381, 0.6458, 0.2878, 0.6255, 0.2896, 0.7498, 0.2459, 0.9569, 0.2361, 0.8539, 0.2847, 0.8738, 0.5477, 0.02155, 0.6, 0.0, 0.5846, 0.1259, 0.3525, 0.02716, 0.4032, 0.01592, 0.408, 0.1333, 0.4968, 0.01592, 0.492, 0.1333, 0.408, 0.1333, 0.06397, 0.8592, 0.1122, 0.8559, 0.1078, 0.9611, 0.1501, 0.9416, 0.1502, 0.8468, 0.1881, 0.8559, 0.1122, 0.8559, 0.1502, 0.8468, 0.1501, 0.9416, 0.01543, 0.8738, 0.06397, 0.8592, 0.05408, 0.9684, 0.1924, 0.9611, 0.1881, 0.8559, 0.2361, 0.8539, 0.3525, 0.02716, 0.3625, 0.1385, 0.3154, 0.1259, 0.4968, 0.01592, 0.5477, 0.02155, 0.5377, 0.1359, 0.15, 0.1774, 0.15, 0.09843, 0.2184, 0.1038, 0.15, 0.4825, 0.15, 0.4011, 0.2169, 0.3957, 0.7106, 0.2499, 0.7119, 0.356, 0.6639, 0.354, 0.8895, 0.2499, 0.8846, 0.374, 0.836, 0.3594, 0.7892, 0.2499, 0.7878, 0.356, 0.7498, 0.3469, 0.7498, 0.3469, 0.7119, 0.356, 0.7106, 0.2499, 0.836, 0.3594, 0.7878, 0.356, 0.7892, 0.2499, 0.15, 0.1774, 0.22, 0.18, 0.22, 0.32, 0.15, 0.3225, 0.22, 0.32, 0.2169, 0.3957, 0.15, 0.09843, 0.15, 0.0174, 0.2244, 0.02566, 0.6639, 0.354, 0.6153, 0.374, 0.6104, 0.2499, 0.6605, 0.8872, 0.653, 0.9576, 0.6124, 0.913, 0.2381, 0.6458, 0.2459, 0.5427, 0.2878, 0.6255, 0.5374, 0.6144, 0.547, 0.5435, 0.5844, 0.5878, 0.6639, 0.354, 0.6541, 0.457, 0.6153, 0.374, 0.5397, 0.364, 0.5877, 0.3742, 0.5477, 0.4783, 0.2184, 0.1038, 0.2244, 0.02566, 0.2871, 0.08709, 0.2169, 0.3957, 0.22, 0.32, 0.2837, 0.4124, 0.2904, 0.3279, 0.22, 0.32, 0.2904, 0.1719, 0.3605, 0.3613, 0.407, 0.3667, 0.3525, 0.4727, 0.4032, 0.4839, 0.407, 0.3667, 0.4968, 0.4839, 0.5876, 0.913, 0.5395, 0.8872, 0.5909, 0.828, 0.5418, 0.8154, 0.5418, 0.6862, 0.5909, 0.828, 0.6156, 0.5878, 0.6626, 0.6144, 0.6091, 0.672, 0.6582, 0.6862, 0.6582, 0.8154, 0.6091, 0.672, 0.8388, 0.6826, 0.8388, 0.819, 0.7881, 0.6849, 0.7481, 0.6913, 0.7481, 0.811, 0.709, 0.6848, 0.7859, 0.6119, 0.8341, 0.6075, 0.7881, 0.6849, 0.7106, 0.6119, 0.7478, 0.624, 0.709, 0.6848, 0.3612, 0.819, 0.3612, 0.6826, 0.4119, 0.8168, 0.4519, 0.811, 0.4519, 0.6913, 0.491, 0.8167, 0.413, 0.8899, 0.3637, 0.8943, 0.4119, 0.8168, 0.4902, 0.8898, 0.4521, 0.8781, 0.491, 0.8167, 0.7878, 0.356, 0.836, 0.3594, 0.7922, 0.4613, 0.7498, 0.3469, 0.7499, 0.4418, 0.7119, 0.356, 0.4141, 0.6119, 0.3659, 0.6075, 0.4089, 0.5393, 0.4522, 0.624, 0.4516, 0.5591, 0.4894, 0.6119, 0.1113, 0.6438, 0.06198, 0.6403, 0.1078, 0.5384, 0.1501, 0.6531, 0.1501, 0.5579, 0.1889, 0.6438, 0.787, 0.8899, 0.8363, 0.8943, 0.7911, 0.962, 0.7479, 0.8781, 0.7484, 0.9428, 0.7098, 0.8898, 0.7479, 0.8781, 0.787, 0.8899, 0.7484, 0.9428, 0.1501, 0.6531, 0.1113, 0.6438, 0.1501, 0.5579, 0.4522, 0.624, 0.4141, 0.6119, 0.4516, 0.5591, 0.7498, 0.3469, 0.7878, 0.356, 0.7499, 0.4418, 0.413, 0.8899, 0.4119, 0.8168, 0.4521, 0.8781, 0.4119, 0.8168, 0.4119, 0.6849, 0.4519, 0.811, 0.7859, 0.6119, 0.7881, 0.6849, 0.7478, 0.624, 0.7881, 0.6849, 0.7881, 0.8168, 0.7481, 0.6913, 0.8363, 0.8943, 0.8862, 0.9133, 0.845, 0.9691, 0.06198, 0.6403, 0.01233, 0.6255, 0.05408, 0.5312, 0.3659, 0.6075, 0.3173, 0.5882, 0.3551, 0.532, 0.836, 0.3594, 0.8846, 0.374, 0.8459, 0.4685, 0.3138, 0.9133, 0.3102, 0.8284, 0.3637, 0.8943, 0.3102, 0.8284, 0.3102, 0.6724, 0.3612, 0.819, 0.8827, 0.5882, 0.8898, 0.6724, 0.8341, 0.6075, 0.8898, 0.6724, 0.8898, 0.8284, 0.8388, 0.6826, 0.709, 0.6848, 0.709, 0.8167, 0.6582, 0.6862, 0.7106, 0.6119, 0.709, 0.6848, 0.6626, 0.6144, 0.491, 0.8167, 0.491, 0.6848, 0.5418, 0.8154, 0.4902, 0.8898, 0.491, 0.8167, 0.5395, 0.8872, 0.7119, 0.356, 0.7076, 0.4613, 0.6639, 0.354, 0.4894, 0.6119, 0.4934, 0.5392, 0.5374, 0.6144, 0.1889, 0.6438, 0.1924, 0.5384, 0.2381, 0.6458, 0.7098, 0.8898, 0.7066, 0.9619, 0.6605, 0.8872, 0.5418, 0.6862, 0.491, 0.6848, 0.5374, 0.6144, 0.653, 0.5435, 0.7066, 0.5392, 0.6626, 0.6144, 0.8997, 0.5002, 0.8827, 0.5882, 0.845, 0.532, 0.3612, 0.6826, 0.3102, 0.6724, 0.3659, 0.6075, 0.7911, 0.5393, 0.7859, 0.6119, 0.7484, 0.5591, 0.4519, 0.6913, 0.4119, 0.6849, 0.4522, 0.624, 0.4519, 0.6913, 0.4522, 0.624, 0.491, 0.6848, 0.3612, 0.6826, 0.3659, 0.6075, 0.4119, 0.6849, 0.7066, 0.5392, 0.7484, 0.5591, 0.7106, 0.6119, 0.845, 0.532, 0.8341, 0.6075, 0.7911, 0.5393, 0.6, 0.4999, 0.653, 0.5435, 0.6156, 0.5878, 0.3, 0.4999, 0.3123, 0.3742, 0.3525, 0.4727, 0.3, 0.4999, 0.2244, 0.4742, 0.2837, 0.4124, 0.5418, 0.6862, 0.5374, 0.6144, 0.5909, 0.672, 0.6582, 0.8154, 0.709, 0.8167, 0.6605, 0.8872, 0.547, 0.9576, 0.4934, 0.9619, 0.5395, 0.8872, 0.3003, 1.0, 0.3138, 0.9133, 0.3551, 0.9691, 0.8388, 0.819, 0.8898, 0.8284, 0.8363, 0.8943, 0.4089, 0.962, 0.413, 0.8899, 0.4516, 0.9428, 0.7481, 0.811, 0.7881, 0.8168, 0.7479, 0.8781, 0.7481, 0.811, 0.7479, 0.8781, 0.709, 0.8167, 0.8388, 0.819, 0.8363, 0.8943, 0.7881, 0.8168, 0.4934, 0.9619, 0.4516, 0.9428, 0.4902, 0.8898, 0.3551, 0.9691, 0.3637, 0.8943, 0.4089, 0.962, 0.6, 0.9996, 0.547, 0.9576, 0.5876, 0.913, 0.22, 0.18, 0.2184, 0.1038, 0.2904, 0.1719, 0.493, 0.3667, 0.5397, 0.364, 0.4968, 0.4839, 0.6582, 0.8154, 0.6605, 0.8872, 0.6091, 0.828, 0.492, 0.1333, 0.5377, 0.1359, 0.4935, 0.2499, 0.07994, 0.1784, 0.08154, 0.1005, 0.15, 0.1774, 0.07539, 0.4794, 0.08315, 0.3991, 0.15, 0.4825, 0.3154, 0.1259, 0.3625, 0.1385, 0.3104, 0.2499, 0.1881, 0.8559, 0.1894, 0.7498, 0.2361, 0.8539, 0.7111, 0.1439, 0.7106, 0.2499, 0.6619, 0.146, 0.8877, 0.1256, 0.8895, 0.2499, 0.838, 0.1405, 0.01543, 0.8738, 0.01047, 0.7498, 0.06397, 0.8592, 0.7887, 0.1439, 0.7892, 0.2499, 0.7499, 0.1532, 0.1122, 0.8559, 0.1108, 0.7498, 0.1502, 0.8468, 0.1881, 0.8559, 0.1502, 0.8468, 0.1894, 0.7498, 0.1122, 0.8559, 0.06397, 0.8592, 0.1108, 0.7498, 0.7111, 0.1439, 0.7499, 0.1532, 0.7106, 0.2499, 0.838, 0.1405, 0.8392, 0.2499, 0.7887, 0.1439, 0.4064, 0.2499, 0.408, 0.1333, 0.4935, 0.2499, 0.3593, 0.2499, 0.3625, 0.1385, 0.4064, 0.2499, 0.15, 0.3225, 0.07994, 0.3216, 0.15, 0.1774, 0.15, 0.4011, 0.08315, 0.3991, 0.15, 0.3225, 0.15, 0.09843, 0.08154, 0.1005, 0.15, 0.0174, 0.5377, 0.1359, 0.5846, 0.1259, 0.5409, 0.2499, 0.6122, 0.1256, 0.6619, 0.146, 0.6104, 0.2499, 0.2847, 0.8738, 0.2361, 0.8539, 0.2896, 0.7498, 0.6, 0.0, 0.6541, 0.0428, 0.6122, 0.1256, 0.08154, 0.1005, 0.01294, 0.08709, 0.07539, 0.02049, 0.08315, 0.3991, 0.01631, 0.4124, 0.07994, 0.3216, 0.009557, 0.3279, 0.009557, 0.1719, 0.07994, 0.3216, 0.8459, 0.03133, 0.838, 0.1405, 0.7922, 0.03856, 0.7076, 0.03856, 0.7499, 0.05806, 0.7111, 0.1439, 0.7922, 0.03856, 0.7887, 0.1439, 0.7499, 0.05806, 0.9, 0.0, 0.8877, 0.1256, 0.8459, 0.03133, 0.6541, 0.0428, 0.7076, 0.03856, 0.6619, 0.146, 0.0, 0.4999, 0.01631, 0.4124, 0.07539, 0.4794, 0.07994, 0.1784, 0.009557, 0.1719, 0.08154, 0.1005, 0.493, 0.3667, 0.4935, 0.2499, 0.5397, 0.364, 0.3123, 0.3742, 0.3104, 0.2499, 0.3605, 0.3613, 0.2393, 0.7498, 0.1894, 0.7498, 0.2381, 0.6458, 0.06078, 0.7498, 0.01047, 0.7498, 0.06198, 0.6403, 0.1501, 0.7498, 0.1108, 0.7498, 0.1501, 0.6531, 0.1501, 0.7498, 0.1501, 0.6531, 0.1894, 0.7498, 0.1108, 0.7498, 0.06078, 0.7498, 0.1113, 0.6438, 0.4064, 0.2499, 0.4935, 0.2499, 0.407, 0.3667, 0.3593, 0.2499, 0.4064, 0.2499, 0.3605, 0.3613, 0.5409, 0.2499, 0.5896, 0.2499, 0.5397, 0.364, 0.2393, 0.7498, 0.2381, 0.6458, 0.2896, 0.7498, 0.3, 0.9997, 0.2459, 0.9569, 0.2847, 0.8738, 0.5377, 0.1359, 0.5477, 0.02155, 0.5846, 0.1259, 0.3625, 0.1385, 0.3525, 0.02716, 0.408, 0.1333, 0.4032, 0.01592, 0.4968, 0.01592, 0.408, 0.1333, 0.05408, 0.9684, 0.06397, 0.8592, 0.1078, 0.9611, 0.1924, 0.9611, 0.1501, 0.9416, 0.1881, 0.8559, 0.1078, 0.9611, 0.1122, 0.8559, 0.1501, 0.9416, 0.0, 0.9997, 0.01543, 0.8738, 0.05408, 0.9684, 0.2459, 0.9569, 0.1924, 0.9611, 0.2361, 0.8539, 0.3, 2.235e-07, 0.3525, 0.02716, 0.3154, 0.1259, 0.492, 0.1333, 0.4968, 0.01592, 0.5377, 0.1359, 0.22, 0.18, 0.15, 0.1774, 0.2184, 0.1038, 0.2244, 0.4742, 0.15, 0.4825, 0.2169, 0.3957, 0.6607, 0.2499, 0.7106, 0.2499, 0.6639, 0.354, 0.8392, 0.2499, 0.8895, 0.2499, 0.836, 0.3594, 0.7499, 0.2499, 0.7892, 0.2499, 0.7498, 0.3469, 0.7499, 0.2499, 0.7498, 0.3469, 0.7106, 0.2499, 0.8392, 0.2499, 0.836, 0.3594, 0.7892, 0.2499, 0.15, 0.3225, 0.15, 0.1774, 0.22, 0.32, 0.15, 0.4011, 0.15, 0.3225, 0.2169, 0.3957, 0.2184, 0.1038, 0.15, 0.09843, 0.2244, 0.02566, 0.6607, 0.2499, 0.6639, 0.354, 0.6104, 0.2499])
me_cube_000.use_remesh_preserve_volume = False
me_cube_000.use_remesh_preserve_attributes = False
me_cube_000.use_mirror_vertex_groups = False
me_cube_000.update()
me_cube_001 = bpy.data.meshes.new('Cube.001')
me_cube_001.from_pydata([(-0.05262, -0.05263, -0.05263), (-0.05262, 0.05262, -0.05263), (0.05262, 0.05262, -0.05263), (0.05262, -0.05263, -0.05263), (-0.05262, -0.05263, 0.05262), (-0.05262, 0.05262, 0.05262), (0.05262, 0.05262, 0.05262), (0.05262, -0.05263, 0.05262), (-0.04927, -0.01643, 0.04927), (-0.04927, 0.01642, 0.04927), (-0.04927, 0.01642, -0.04927), (-0.04927, -0.01643, -0.04927), (0.04927, 0.01642, 0.04927), (0.04927, -0.01643, 0.04927), (0.04927, -0.01643, -0.04927), (0.04927, 0.01642, -0.04927), (-0.0445, -0.04451, -0.01484), (-0.0445, -0.04451, 0.01483), (-0.0445, 0.0445, 0.01483), (-0.0445, 0.0445, -0.01484), (0.0445, 0.0445, 0.01483), (0.0445, 0.0445, -0.01484), (0.0445, -0.04451, 0.01483), (0.0445, -0.04451, -0.01484), (0.04167, 0.01389, 0.01389), (0.04167, 0.01389, -0.01389), (0.04167, -0.01389, 0.01389), (0.04167, -0.01389, -0.01389), (-0.04167, -0.01389, 0.01389), (-0.04167, -0.01389, -0.01389), (-0.04167, 0.01389, 0.01389), (-0.04167, 0.01389, -0.01389), (-0.0404, -0.0404, -2.139e-06), (-0.0404, 0.04039, -2.139e-06), (0.0404, 0.04039, -2.139e-06), (0.0404, -0.0404, -2.139e-06), (0.03782, 0.0126, -2.139e-06), (0.03782, -0.01261, -2.139e-06), (-0.03782, -0.01261, -2.139e-06), (-0.03782, 0.0126, -2.139e-06), (-0.04603, -0.04603, 0.03367), (-0.04603, 0.04602, 0.03367), (0.04603, 0.04602, 0.03367), (0.04603, -0.04603, 0.03367), (0.0431, 0.01436, 0.03164), (0.0431, -0.01437, 0.03164), (-0.0431, -0.01437, 0.03164), (-0.0431, 0.01436, 0.03164), (-0.04361, 0.04361, -0.03362), (0.04361, 0.04361, -0.03362), (0.04361, -0.04361, -0.03362), (0.04083, 0.01361, -0.03169), (0.04083, -0.01361, -0.03169), (-0.04083, -0.01361, -0.03169), (-0.04083, 0.01361, -0.03169), (-0.04361, -0.04361, -0.03362), (-0.04691, -0.0342, -0.04691), (0.04691, -0.0342, 0.0469), (-0.04691, -0.0342, 0.0469), (0.04691, -0.0342, -0.04691), (-0.03967, -0.0293, 0.01322), (-0.03967, -0.0293, -0.01322), (0.03967, -0.0293, 0.01322), (0.03967, -0.0293, -0.01322), (0.03601, -0.02681, -2.139e-06), (-0.03601, -0.02681, -2.139e-06), (0.04102, -0.03022, 0.03006), (-0.04102, -0.03022, 0.03006), (-0.03887, -0.02876, -0.03007), (0.03887, -0.02876, -0.03007), (-0.04809, 0.03429, 0.04808), (0.04809, 0.03429, -0.04809), (-0.04809, 0.03429, -0.04809), (0.04809, 0.03429, 0.04808), (0.04067, 0.02926, 0.01355), (0.04067, 0.02926, -0.01356), (-0.04067, 0.02926, 0.01355), (-0.04067, 0.02926, -0.01356), (-0.03691, 0.02672, -2.139e-06), (0.03691, 0.02672, -2.139e-06), (-0.04206, 0.0302, 0.03082), (0.04206, 0.0302, 0.03082), (0.03985, 0.02871, -0.03082), (-0.03985, 0.02871, -0.03082), (-2.285e-09, 0.04896, 0.04896), (-2.285e-09, 0.04896, -0.04897), (-2.285e-09, -0.04897, 0.04896), (-2.285e-09, -0.04897, -0.04897), (-2.285e-09, -0.01529, 0.04584), (-2.285e-09, 0.01528, 0.04584), (-2.285e-09, -0.01529, -0.04585), (-2.285e-09, 0.01528, -0.04585), (-2.285e-09, -0.04141, 0.0138), (-2.285e-09, -0.04141, -0.0138), (-2.285e-09, 0.04141, 0.0138), (-2.285e-09, 0.04141, -0.0138), (-2.285e-09, 0.03758, -1.801e-06), (-2.285e-09, -0.03759, -1.801e-06), (-2.285e-09, 0.04282, 0.03133), (-2.285e-09, -0.04283, 0.03133), (-2.285e-09, -0.04058, -0.03128), (-2.285e-09, 0.04057, -0.03128), (-2.285e-09, -0.03182, -0.04365), (-2.285e-09, -0.03182, 0.04364), (-2.285e-09, 0.0319, 0.04474), (-2.285e-09, 0.0319, -0.04474), (0.02618, 0.04831, 0.04831), (0.02618, -0.04832, -0.04832), (0.02458, -0.01508, -0.04524), (0.02458, 0.01508, -0.04524), (0.02232, -0.04086, 0.01362), (0.02232, -0.04086, -0.01362), (0.02036, -0.03709, -1.741e-06), (0.02304, -0.04226, 0.03091), (0.02189, -0.04004, -0.03087), (0.02346, -0.0314, -0.04306), (0.02402, 0.03148, -0.04415), (0.02618, 0.04831, -0.04832), (0.02618, -0.04832, 0.04831), (0.02458, -0.01508, 0.04523), (0.02458, 0.01508, 0.04523), (0.02232, 0.04086, 0.01362), (0.02232, 0.04086, -0.01362), (0.02036, 0.03708, -1.741e-06), (0.02304, 0.04225, 0.03091), (0.02189, 0.04003, -0.03087), (0.02346, -0.0314, 0.04306), (0.02402, 0.03148, 0.04415), (-0.02612, 0.04722, -0.04723), (-0.02612, -0.04723, 0.04723), (-0.02456, -0.01474, 0.04422), (-0.02456, 0.01474, 0.04422), (-0.02234, 0.03994, 0.01331), (-0.02234, 0.03994, -0.01332), (-0.02043, 0.03625, -1.64e-06), (-0.02305, 0.0413, 0.03022), (-0.02193, 0.03913, -0.03017), (-0.02346, -0.03069, 0.04209), (-0.02401, 0.03077, 0.04315), (-0.02612, 0.04722, 0.04723), (-0.02612, -0.04723, -0.04723), (-0.02456, -0.01474, -0.04422), (-0.02456, 0.01474, -0.04422), (-0.02234, -0.03994, 0.01331), (-0.02234, -0.03994, -0.01332), (-0.02043, -0.03626, -1.64e-06), (-0.02305, -0.04131, 0.03022), (-0.02193, -0.03914, -0.03017), (-0.02346, -0.03069, -0.0421), (-0.02401, 0.03077, -0.04316)], [], [(48, 1, 72), (49, 2, 117), (50, 3, 59), (55, 0, 140), (117, 2, 71), (139, 5, 70), (130, 8, 58), (130, 131, 9), (108, 14, 59), (108, 109, 15), (82, 51, 15), (52, 14, 15), (68, 53, 11), (54, 10, 11), (47, 30, 28), (39, 31, 29), (67, 46, 28), (65, 38, 29), (45, 26, 24), (37, 27, 25), (81, 44, 24), (79, 36, 25), (146, 40, 17), (32, 16, 144), (66, 43, 22), (35, 23, 63), (124, 42, 20), (34, 21, 122), (80, 41, 18), (33, 19, 77), (76, 18, 33), (121, 20, 34), (62, 22, 35), (143, 17, 32), (24, 36, 79), (26, 37, 36), (28, 38, 65), (30, 39, 38), (70, 5, 41), (106, 6, 42), (57, 7, 43), (129, 4, 40), (12, 44, 81), (13, 45, 44), (8, 46, 67), (9, 47, 46), (31, 54, 53), (29, 53, 68), (27, 52, 51), (25, 51, 82), (16, 55, 147), (23, 50, 69), (21, 49, 125), (19, 48, 83), (27, 63, 69), (16, 61, 68), (58, 67, 40), (13, 57, 66), (60, 65, 32), (26, 62, 64), (64, 63, 27), (66, 62, 26), (32, 65, 61), (67, 60, 17), (55, 68, 56), (107, 115, 59), (129, 137, 58), (69, 59, 14), (31, 77, 83), (21, 75, 82), (73, 81, 42), (9, 70, 80), (74, 79, 34), (30, 76, 78), (78, 77, 31), (80, 76, 30), (34, 79, 75), (81, 74, 20), (49, 82, 71), (138, 70, 9), (116, 71, 15), (83, 72, 10), (149, 105, 91), (127, 104, 89), (126, 103, 86), (148, 102, 87), (95, 101, 136), (93, 100, 114), (86, 99, 113), (84, 98, 135), (92, 97, 112), (94, 96, 134), (134, 96, 95), (135, 98, 94), (112, 97, 93), (99, 92, 110), (141, 142, 91), (148, 141, 90), (119, 120, 89), (126, 119, 88), (127, 106, 84), (128, 85, 105), (114, 100, 87), (136, 101, 85), (50, 114, 107), (73, 6, 106), (57, 13, 119), (12, 120, 119), (113, 110, 22), (35, 112, 111), (110, 112, 35), (118, 113, 43), (23, 111, 114), (57, 126, 118), (12, 73, 127), (91, 105, 116), (87, 102, 115), (95, 122, 125), (84, 106, 124), (94, 121, 123), (123, 122, 95), (98, 124, 121), (91, 109, 108), (90, 108, 115), (85, 117, 116), (125, 117, 85), (48, 136, 128), (72, 1, 128), (56, 11, 141), (10, 142, 141), (135, 132, 18), (33, 134, 133), (132, 134, 33), (139, 135, 41), (19, 133, 136), (56, 148, 140), (10, 72, 149), (89, 104, 138), (86, 103, 137), (93, 144, 147), (86, 129, 146), (92, 143, 145), (145, 144, 93), (146, 143, 92), (89, 131, 130), (88, 130, 137), (104, 84, 139), (147, 140, 87), (83, 48, 72), (125, 49, 117), (69, 50, 59), (147, 55, 140), (116, 117, 71), (138, 139, 70), (137, 130, 58), (8, 130, 9), (115, 108, 59), (14, 108, 15), (71, 82, 15), (51, 52, 15), (56, 68, 11), (53, 54, 11), (46, 47, 28), (38, 39, 29), (60, 67, 28), (61, 65, 29), (44, 45, 24), (36, 37, 25), (74, 81, 24), (75, 79, 25), (143, 146, 17), (145, 32, 144), (62, 66, 22), (64, 35, 63), (121, 124, 20), (123, 34, 122), (76, 80, 18), (78, 33, 77), (78, 76, 33), (123, 121, 34), (64, 62, 35), (145, 143, 32), (74, 24, 79), (24, 26, 36), (60, 28, 65), (28, 30, 38), (80, 70, 41), (124, 106, 42), (66, 57, 43), (146, 129, 40), (73, 12, 81), (12, 13, 44), (58, 8, 67), (8, 9, 46), (29, 31, 53), (61, 29, 68), (25, 27, 51), (75, 25, 82), (144, 16, 147), (63, 23, 69), (122, 21, 125), (77, 19, 83), (52, 27, 69), (55, 16, 68), (4, 58, 40), (45, 13, 66), (17, 60, 32), (37, 26, 64), (37, 64, 27), (45, 66, 26), (16, 32, 61), (40, 67, 17), (0, 55, 56), (3, 107, 59), (4, 129, 58), (52, 69, 14), (54, 31, 83), (49, 21, 82), (6, 73, 42), (47, 9, 80), (20, 74, 34), (39, 30, 78), (39, 78, 31), (47, 80, 30), (21, 34, 75), (42, 81, 20), (2, 49, 71), (131, 138, 9), (109, 116, 15), (54, 83, 10), (142, 149, 91), (120, 127, 89), (118, 126, 86), (140, 148, 87), (133, 95, 136), (111, 93, 114), (118, 86, 113), (139, 84, 135), (110, 92, 112), (132, 94, 134), (133, 134, 95), (132, 135, 94), (111, 112, 93), (113, 99, 110), (90, 141, 91), (102, 148, 90), (88, 119, 89), (103, 126, 88), (104, 127, 84), (149, 128, 105), (107, 114, 87), (128, 136, 85), (3, 50, 107), (127, 73, 106), (126, 57, 119), (13, 12, 119), (43, 113, 22), (23, 35, 111), (22, 110, 35), (7, 118, 43), (50, 23, 114), (7, 57, 118), (120, 12, 127), (109, 91, 116), (107, 87, 115), (101, 95, 125), (98, 84, 124), (96, 94, 123), (96, 123, 95), (94, 98, 121), (90, 91, 108), (102, 90, 115), (105, 85, 116), (101, 125, 85), (1, 48, 128), (149, 72, 128), (148, 56, 141), (11, 10, 141), (41, 135, 18), (19, 33, 133), (18, 132, 33), (5, 139, 41), (48, 19, 136), (0, 56, 140), (142, 10, 149), (131, 89, 138), (129, 86, 137), (100, 93, 147), (99, 86, 146), (97, 92, 145), (97, 145, 93), (99, 146, 92), (88, 89, 130), (103, 88, 137), (138, 104, 139), (100, 147, 87)])
me_cube_001.polygons.foreach_set('use_smooth', [True] * 296)
_uv = me_cube_001.uv_layers.new(name='Cube_008-mesh-map-0')
_uv.uv.foreach_set('vector', [0.653, 0.9576, 0.6, 0.9996, 0.6124, 0.913, 0.2459, 0.5427, 0.3, 0.4999, 0.2878, 0.6255, 0.547, 0.5435, 0.6, 0.4999, 0.5844, 0.5878, 0.6541, 0.457, 0.6, 0.4999, 0.6153, 0.374, 0.5877, 0.3742, 0.6, 0.4999, 0.5477, 0.4783, 0.2244, 0.02566, 0.3, 0.0, 0.2871, 0.08709, 0.22, 0.32, 0.2904, 0.3279, 0.2837, 0.4124, 0.22, 0.32, 0.22, 0.18, 0.2904, 0.1719, 0.407, 0.3667, 0.4032, 0.4839, 0.3525, 0.4727, 0.407, 0.3667, 0.493, 0.3667, 0.4968, 0.4839, 0.5395, 0.8872, 0.5418, 0.8154, 0.5909, 0.828, 0.5418, 0.6862, 0.5909, 0.672, 0.5909, 0.828, 0.6626, 0.6144, 0.6582, 0.6862, 0.6091, 0.672, 0.6582, 0.8154, 0.6091, 0.828, 0.6091, 0.672, 0.8388, 0.819, 0.7881, 0.8168, 0.7881, 0.6849, 0.7481, 0.811, 0.709, 0.8167, 0.709, 0.6848, 0.8341, 0.6075, 0.8388, 0.6826, 0.7881, 0.6849, 0.7478, 0.624, 0.7481, 0.6913, 0.709, 0.6848, 0.3612, 0.6826, 0.4119, 0.6849, 0.4119, 0.8168, 0.4519, 0.6913, 0.491, 0.6848, 0.491, 0.8167, 0.3637, 0.8943, 0.3612, 0.819, 0.4119, 0.8168, 0.4521, 0.8781, 0.4519, 0.811, 0.491, 0.8167, 0.836, 0.3594, 0.8459, 0.4685, 0.7922, 0.4613, 0.7499, 0.4418, 0.7076, 0.4613, 0.7119, 0.356, 0.3659, 0.6075, 0.3551, 0.532, 0.4089, 0.5393, 0.4516, 0.5591, 0.4934, 0.5392, 0.4894, 0.6119, 0.06198, 0.6403, 0.05408, 0.5312, 0.1078, 0.5384, 0.1501, 0.5579, 0.1924, 0.5384, 0.1889, 0.6438, 0.8363, 0.8943, 0.845, 0.9691, 0.7911, 0.962, 0.7484, 0.9428, 0.7066, 0.9619, 0.7098, 0.8898, 0.787, 0.8899, 0.7911, 0.962, 0.7484, 0.9428, 0.1113, 0.6438, 0.1078, 0.5384, 0.1501, 0.5579, 0.4141, 0.6119, 0.4089, 0.5393, 0.4516, 0.5591, 0.7878, 0.356, 0.7922, 0.4613, 0.7499, 0.4418, 0.4119, 0.8168, 0.4519, 0.811, 0.4521, 0.8781, 0.4119, 0.6849, 0.4519, 0.6913, 0.4519, 0.811, 0.7881, 0.6849, 0.7481, 0.6913, 0.7478, 0.624, 0.7881, 0.8168, 0.7481, 0.811, 0.7481, 0.6913, 0.8862, 0.9133, 0.8997, 1.0, 0.845, 0.9691, 0.01233, 0.6255, 0.0, 0.4999, 0.05408, 0.5312, 0.3173, 0.5882, 0.3003, 0.5002, 0.3551, 0.532, 0.8846, 0.374, 0.9, 0.4999, 0.8459, 0.4685, 0.3102, 0.8284, 0.3612, 0.819, 0.3637, 0.8943, 0.3102, 0.6724, 0.3612, 0.6826, 0.3612, 0.819, 0.8898, 0.6724, 0.8388, 0.6826, 0.8341, 0.6075, 0.8898, 0.8284, 0.8388, 0.819, 0.8388, 0.6826, 0.709, 0.8167, 0.6582, 0.8154, 0.6582, 0.6862, 0.709, 0.6848, 0.6582, 0.6862, 0.6626, 0.6144, 0.491, 0.6848, 0.5418, 0.6862, 0.5418, 0.8154, 0.491, 0.8167, 0.5418, 0.8154, 0.5395, 0.8872, 0.7076, 0.4613, 0.6541, 0.457, 0.6639, 0.354, 0.4934, 0.5392, 0.547, 0.5435, 0.5374, 0.6144, 0.1924, 0.5384, 0.2459, 0.5427, 0.2381, 0.6458, 0.7066, 0.9619, 0.653, 0.9576, 0.6605, 0.8872, 0.491, 0.6848, 0.4894, 0.6119, 0.5374, 0.6144, 0.7066, 0.5392, 0.7106, 0.6119, 0.6626, 0.6144, 0.8827, 0.5882, 0.8341, 0.6075, 0.845, 0.532, 0.3102, 0.6724, 0.3173, 0.5882, 0.3659, 0.6075, 0.7859, 0.6119, 0.7478, 0.624, 0.7484, 0.5591, 0.4119, 0.6849, 0.4141, 0.6119, 0.4522, 0.624, 0.4522, 0.624, 0.4894, 0.6119, 0.491, 0.6848, 0.3659, 0.6075, 0.4141, 0.6119, 0.4119, 0.6849, 0.7484, 0.5591, 0.7478, 0.624, 0.7106, 0.6119, 0.8341, 0.6075, 0.7859, 0.6119, 0.7911, 0.5393, 0.653, 0.5435, 0.6626, 0.6144, 0.6156, 0.5878, 0.3123, 0.3742, 0.3605, 0.3613, 0.3525, 0.4727, 0.2244, 0.4742, 0.2169, 0.3957, 0.2837, 0.4124, 0.5374, 0.6144, 0.5844, 0.5878, 0.5909, 0.672, 0.709, 0.8167, 0.7098, 0.8898, 0.6605, 0.8872, 0.4934, 0.9619, 0.4902, 0.8898, 0.5395, 0.8872, 0.3138, 0.9133, 0.3637, 0.8943, 0.3551, 0.9691, 0.8898, 0.8284, 0.8862, 0.9133, 0.8363, 0.8943, 0.413, 0.8899, 0.4521, 0.8781, 0.4516, 0.9428, 0.7881, 0.8168, 0.787, 0.8899, 0.7479, 0.8781, 0.7479, 0.8781, 0.7098, 0.8898, 0.709, 0.8167, 0.8363, 0.8943, 0.787, 0.8899, 0.7881, 0.8168, 0.4516, 0.9428, 0.4521, 0.8781, 0.4902, 0.8898, 0.3637, 0.8943, 0.413, 0.8899, 0.4089, 0.962, 0.547, 0.9576, 0.5395, 0.8872, 0.5876, 0.913, 0.2184, 0.1038, 0.2871, 0.08709, 0.2904, 0.1719, 0.5397, 0.364, 0.5477, 0.4783, 0.4968, 0.4839, 0.6605, 0.8872, 0.6124, 0.913, 0.6091, 0.828, 0.5377, 0.1359, 0.5409, 0.2499, 0.4935, 0.2499, 0.08154, 0.1005, 0.15, 0.09843, 0.15, 0.1774, 0.08315, 0.3991, 0.15, 0.4011, 0.15, 0.4825, 0.3625, 0.1385, 0.3593, 0.2499, 0.3104, 0.2499, 0.1894, 0.7498, 0.2393, 0.7498, 0.2361, 0.8539, 0.7106, 0.2499, 0.6607, 0.2499, 0.6619, 0.146, 0.8895, 0.2499, 0.8392, 0.2499, 0.838, 0.1405, 0.01047, 0.7498, 0.06078, 0.7498, 0.06397, 0.8592, 0.7892, 0.2499, 0.7499, 0.2499, 0.7499, 0.1532, 0.1108, 0.7498, 0.1501, 0.7498, 0.1502, 0.8468, 0.1502, 0.8468, 0.1501, 0.7498, 0.1894, 0.7498, 0.06397, 0.8592, 0.06078, 0.7498, 0.1108, 0.7498, 0.7499, 0.1532, 0.7499, 0.2499, 0.7106, 0.2499, 0.8392, 0.2499, 0.7892, 0.2499, 0.7887, 0.1439, 0.408, 0.1333, 0.492, 0.1333, 0.4935, 0.2499, 0.3625, 0.1385, 0.408, 0.1333, 0.4064, 0.2499, 0.07994, 0.3216, 0.07994, 0.1784, 0.15, 0.1774, 0.08315, 0.3991, 0.07994, 0.3216, 0.15, 0.3225, 0.08154, 0.1005, 0.07539, 0.02049, 0.15, 0.0174, 0.5846, 0.1259, 0.5896, 0.2499, 0.5409, 0.2499, 0.6619, 0.146, 0.6607, 0.2499, 0.6104, 0.2499, 0.2361, 0.8539, 0.2393, 0.7498, 0.2896, 0.7498, 0.6541, 0.0428, 0.6619, 0.146, 0.6122, 0.1256, 0.01294, 0.08709, 0.0, 0.0, 0.07539, 0.02049, 0.01631, 0.4124, 0.009557, 0.3279, 0.07994, 0.3216, 0.009557, 0.1719, 0.07994, 0.1784, 0.07994, 0.3216, 0.838, 0.1405, 0.7887, 0.1439, 0.7922, 0.03856, 0.7499, 0.05806, 0.7499, 0.1532, 0.7111, 0.1439, 0.7887, 0.1439, 0.7499, 0.1532, 0.7499, 0.05806, 0.8877, 0.1256, 0.838, 0.1405, 0.8459, 0.03133, 0.7076, 0.03856, 0.7111, 0.1439, 0.6619, 0.146, 0.01631, 0.4124, 0.08315, 0.3991, 0.07539, 0.4794, 0.009557, 0.1719, 0.01294, 0.08709, 0.08154, 0.1005, 0.4935, 0.2499, 0.5409, 0.2499, 0.5397, 0.364, 0.3104, 0.2499, 0.3593, 0.2499, 0.3605, 0.3613, 0.1894, 0.7498, 0.1889, 0.6438, 0.2381, 0.6458, 0.01047, 0.7498, 0.01233, 0.6255, 0.06198, 0.6403, 0.1108, 0.7498, 0.1113, 0.6438, 0.1501, 0.6531, 0.1501, 0.6531, 0.1889, 0.6438, 0.1894, 0.7498, 0.06078, 0.7498, 0.06198, 0.6403, 0.1113, 0.6438, 0.4935, 0.2499, 0.493, 0.3667, 0.407, 0.3667, 0.4064, 0.2499, 0.407, 0.3667, 0.3605, 0.3613, 0.5896, 0.2499, 0.5877, 0.3742, 0.5397, 0.364, 0.2381, 0.6458, 0.2878, 0.6255, 0.2896, 0.7498, 0.2459, 0.9569, 0.2361, 0.8539, 0.2847, 0.8738, 0.5477, 0.02155, 0.6, 0.0, 0.5846, 0.1259, 0.3525, 0.02716, 0.4032, 0.01592, 0.408, 0.1333, 0.4968, 0.01592, 0.492, 0.1333, 0.408, 0.1333, 0.06397, 0.8592, 0.1122, 0.8559, 0.1078, 0.9611, 0.1501, 0.9416, 0.1502, 0.8468, 0.1881, 0.8559, 0.1122, 0.8559, 0.1502, 0.8468, 0.1501, 0.9416, 0.01543, 0.8738, 0.06397, 0.8592, 0.05408, 0.9684, 0.1924, 0.9611, 0.1881, 0.8559, 0.2361, 0.8539, 0.3525, 0.02716, 0.3625, 0.1385, 0.3154, 0.1259, 0.4968, 0.01592, 0.5477, 0.02155, 0.5377, 0.1359, 0.15, 0.1774, 0.15, 0.09843, 0.2184, 0.1038, 0.15, 0.4825, 0.15, 0.4011, 0.2169, 0.3957, 0.7106, 0.2499, 0.7119, 0.356, 0.6639, 0.354, 0.8895, 0.2499, 0.8846, 0.374, 0.836, 0.3594, 0.7892, 0.2499, 0.7878, 0.356, 0.7498, 0.3469, 0.7498, 0.3469, 0.7119, 0.356, 0.7106, 0.2499, 0.836, 0.3594, 0.7878, 0.356, 0.7892, 0.2499, 0.15, 0.1774, 0.22, 0.18, 0.22, 0.32, 0.15, 0.3225, 0.22, 0.32, 0.2169, 0.3957, 0.15, 0.09843, 0.15, 0.0174, 0.2244, 0.02566, 0.6639, 0.354, 0.6153, 0.374, 0.6104, 0.2499, 0.6605, 0.8872, 0.653, 0.9576, 0.6124, 0.913, 0.2381, 0.6458, 0.2459, 0.5427, 0.2878, 0.6255, 0.5374, 0.6144, 0.547, 0.5435, 0.5844, 0.5878, 0.6639, 0.354, 0.6541, 0.457, 0.6153, 0.374, 0.5397, 0.364, 0.5877, 0.3742, 0.5477, 0.4783, 0.2184, 0.1038, 0.2244, 0.02566, 0.2871, 0.08709, 0.2169, 0.3957, 0.22, 0.32, 0.2837, 0.4124, 0.2904, 0.3279, 0.22, 0.32, 0.2904, 0.1719, 0.3605, 0.3613, 0.407, 0.3667, 0.3525, 0.4727, 0.4032, 0.4839, 0.407, 0.3667, 0.4968, 0.4839, 0.5876, 0.913, 0.5395, 0.8872, 0.5909, 0.828, 0.5418, 0.8154, 0.5418, 0.6862, 0.5909, 0.828, 0.6156, 0.5878, 0.6626, 0.6144, 0.6091, 0.672, 0.6582, 0.6862, 0.6582, 0.8154, 0.6091, 0.672, 0.8388, 0.6826, 0.8388, 0.819, 0.7881, 0.6849, 0.7481, 0.6913, 0.7481, 0.811, 0.709, 0.6848, 0.7859, 0.6119, 0.8341, 0.6075, 0.7881, 0.6849, 0.7106, 0.6119, 0.7478, 0.624, 0.709, 0.6848, 0.3612, 0.819, 0.3612, 0.6826, 0.4119, 0.8168, 0.4519, 0.811, 0.4519, 0.6913, 0.491, 0.8167, 0.413, 0.8899, 0.3637, 0.8943, 0.4119, 0.8168, 0.4902, 0.8898, 0.4521, 0.8781, 0.491, 0.8167, 0.7878, 0.356, 0.836, 0.3594, 0.7922, 0.4613, 0.7498, 0.3469, 0.7499, 0.4418, 0.7119, 0.356, 0.4141, 0.6119, 0.3659, 0.6075, 0.4089, 0.5393, 0.4522, 0.624, 0.4516, 0.5591, 0.4894, 0.6119, 0.1113, 0.6438, 0.06198, 0.6403, 0.1078, 0.5384, 0.1501, 0.6531, 0.1501, 0.5579, 0.1889, 0.6438, 0.787, 0.8899, 0.8363, 0.8943, 0.7911, 0.962, 0.7479, 0.8781, 0.7484, 0.9428, 0.7098, 0.8898, 0.7479, 0.8781, 0.787, 0.8899, 0.7484, 0.9428, 0.1501, 0.6531, 0.1113, 0.6438, 0.1501, 0.5579, 0.4522, 0.624, 0.4141, 0.6119, 0.4516, 0.5591, 0.7498, 0.3469, 0.7878, 0.356, 0.7499, 0.4418, 0.413, 0.8899, 0.4119, 0.8168, 0.4521, 0.8781, 0.4119, 0.8168, 0.4119, 0.6849, 0.4519, 0.811, 0.7859, 0.6119, 0.7881, 0.6849, 0.7478, 0.624, 0.7881, 0.6849, 0.7881, 0.8168, 0.7481, 0.6913, 0.8363, 0.8943, 0.8862, 0.9133, 0.845, 0.9691, 0.06198, 0.6403, 0.01233, 0.6255, 0.05408, 0.5312, 0.3659, 0.6075, 0.3173, 0.5882, 0.3551, 0.532, 0.836, 0.3594, 0.8846, 0.374, 0.8459, 0.4685, 0.3138, 0.9133, 0.3102, 0.8284, 0.3637, 0.8943, 0.3102, 0.8284, 0.3102, 0.6724, 0.3612, 0.819, 0.8827, 0.5882, 0.8898, 0.6724, 0.8341, 0.6075, 0.8898, 0.6724, 0.8898, 0.8284, 0.8388, 0.6826, 0.709, 0.6848, 0.709, 0.8167, 0.6582, 0.6862, 0.7106, 0.6119, 0.709, 0.6848, 0.6626, 0.6144, 0.491, 0.8167, 0.491, 0.6848, 0.5418, 0.8154, 0.4902, 0.8898, 0.491, 0.8167, 0.5395, 0.8872, 0.7119, 0.356, 0.7076, 0.4613, 0.6639, 0.354, 0.4894, 0.6119, 0.4934, 0.5392, 0.5374, 0.6144, 0.1889, 0.6438, 0.1924, 0.5384, 0.2381, 0.6458, 0.7098, 0.8898, 0.7066, 0.9619, 0.6605, 0.8872, 0.5418, 0.6862, 0.491, 0.6848, 0.5374, 0.6144, 0.653, 0.5435, 0.7066, 0.5392, 0.6626, 0.6144, 0.8997, 0.5002, 0.8827, 0.5882, 0.845, 0.532, 0.3612, 0.6826, 0.3102, 0.6724, 0.3659, 0.6075, 0.7911, 0.5393, 0.7859, 0.6119, 0.7484, 0.5591, 0.4519, 0.6913, 0.4119, 0.6849, 0.4522, 0.624, 0.4519, 0.6913, 0.4522, 0.624, 0.491, 0.6848, 0.3612, 0.6826, 0.3659, 0.6075, 0.4119, 0.6849, 0.7066, 0.5392, 0.7484, 0.5591, 0.7106, 0.6119, 0.845, 0.532, 0.8341, 0.6075, 0.7911, 0.5393, 0.6, 0.4999, 0.653, 0.5435, 0.6156, 0.5878, 0.3, 0.4999, 0.3123, 0.3742, 0.3525, 0.4727, 0.3, 0.4999, 0.2244, 0.4742, 0.2837, 0.4124, 0.5418, 0.6862, 0.5374, 0.6144, 0.5909, 0.672, 0.6582, 0.8154, 0.709, 0.8167, 0.6605, 0.8872, 0.547, 0.9576, 0.4934, 0.9619, 0.5395, 0.8872, 0.3003, 1.0, 0.3138, 0.9133, 0.3551, 0.9691, 0.8388, 0.819, 0.8898, 0.8284, 0.8363, 0.8943, 0.4089, 0.962, 0.413, 0.8899, 0.4516, 0.9428, 0.7481, 0.811, 0.7881, 0.8168, 0.7479, 0.8781, 0.7481, 0.811, 0.7479, 0.8781, 0.709, 0.8167, 0.8388, 0.819, 0.8363, 0.8943, 0.7881, 0.8168, 0.4934, 0.9619, 0.4516, 0.9428, 0.4902, 0.8898, 0.3551, 0.9691, 0.3637, 0.8943, 0.4089, 0.962, 0.6, 0.9996, 0.547, 0.9576, 0.5876, 0.913, 0.22, 0.18, 0.2184, 0.1038, 0.2904, 0.1719, 0.493, 0.3667, 0.5397, 0.364, 0.4968, 0.4839, 0.6582, 0.8154, 0.6605, 0.8872, 0.6091, 0.828, 0.492, 0.1333, 0.5377, 0.1359, 0.4935, 0.2499, 0.07994, 0.1784, 0.08154, 0.1005, 0.15, 0.1774, 0.07539, 0.4794, 0.08315, 0.3991, 0.15, 0.4825, 0.3154, 0.1259, 0.3625, 0.1385, 0.3104, 0.2499, 0.1881, 0.8559, 0.1894, 0.7498, 0.2361, 0.8539, 0.7111, 0.1439, 0.7106, 0.2499, 0.6619, 0.146, 0.8877, 0.1256, 0.8895, 0.2499, 0.838, 0.1405, 0.01543, 0.8738, 0.01047, 0.7498, 0.06397, 0.8592, 0.7887, 0.1439, 0.7892, 0.2499, 0.7499, 0.1532, 0.1122, 0.8559, 0.1108, 0.7498, 0.1502, 0.8468, 0.1881, 0.8559, 0.1502, 0.8468, 0.1894, 0.7498, 0.1122, 0.8559, 0.06397, 0.8592, 0.1108, 0.7498, 0.7111, 0.1439, 0.7499, 0.1532, 0.7106, 0.2499, 0.838, 0.1405, 0.8392, 0.2499, 0.7887, 0.1439, 0.4064, 0.2499, 0.408, 0.1333, 0.4935, 0.2499, 0.3593, 0.2499, 0.3625, 0.1385, 0.4064, 0.2499, 0.15, 0.3225, 0.07994, 0.3216, 0.15, 0.1774, 0.15, 0.4011, 0.08315, 0.3991, 0.15, 0.3225, 0.15, 0.09843, 0.08154, 0.1005, 0.15, 0.0174, 0.5377, 0.1359, 0.5846, 0.1259, 0.5409, 0.2499, 0.6122, 0.1256, 0.6619, 0.146, 0.6104, 0.2499, 0.2847, 0.8738, 0.2361, 0.8539, 0.2896, 0.7498, 0.6, 0.0, 0.6541, 0.0428, 0.6122, 0.1256, 0.08154, 0.1005, 0.01294, 0.08709, 0.07539, 0.02049, 0.08315, 0.3991, 0.01631, 0.4124, 0.07994, 0.3216, 0.009557, 0.3279, 0.009557, 0.1719, 0.07994, 0.3216, 0.8459, 0.03133, 0.838, 0.1405, 0.7922, 0.03856, 0.7076, 0.03856, 0.7499, 0.05806, 0.7111, 0.1439, 0.7922, 0.03856, 0.7887, 0.1439, 0.7499, 0.05806, 0.9, 0.0, 0.8877, 0.1256, 0.8459, 0.03133, 0.6541, 0.0428, 0.7076, 0.03856, 0.6619, 0.146, 0.0, 0.4999, 0.01631, 0.4124, 0.07539, 0.4794, 0.07994, 0.1784, 0.009557, 0.1719, 0.08154, 0.1005, 0.493, 0.3667, 0.4935, 0.2499, 0.5397, 0.364, 0.3123, 0.3742, 0.3104, 0.2499, 0.3605, 0.3613, 0.2393, 0.7498, 0.1894, 0.7498, 0.2381, 0.6458, 0.06078, 0.7498, 0.01047, 0.7498, 0.06198, 0.6403, 0.1501, 0.7498, 0.1108, 0.7498, 0.1501, 0.6531, 0.1501, 0.7498, 0.1501, 0.6531, 0.1894, 0.7498, 0.1108, 0.7498, 0.06078, 0.7498, 0.1113, 0.6438, 0.4064, 0.2499, 0.4935, 0.2499, 0.407, 0.3667, 0.3593, 0.2499, 0.4064, 0.2499, 0.3605, 0.3613, 0.5409, 0.2499, 0.5896, 0.2499, 0.5397, 0.364, 0.2393, 0.7498, 0.2381, 0.6458, 0.2896, 0.7498, 0.3, 0.9997, 0.2459, 0.9569, 0.2847, 0.8738, 0.5377, 0.1359, 0.5477, 0.02155, 0.5846, 0.1259, 0.3625, 0.1385, 0.3525, 0.02716, 0.408, 0.1333, 0.4032, 0.01592, 0.4968, 0.01592, 0.408, 0.1333, 0.05408, 0.9684, 0.06397, 0.8592, 0.1078, 0.9611, 0.1924, 0.9611, 0.1501, 0.9416, 0.1881, 0.8559, 0.1078, 0.9611, 0.1122, 0.8559, 0.1501, 0.9416, 0.0, 0.9997, 0.01543, 0.8738, 0.05408, 0.9684, 0.2459, 0.9569, 0.1924, 0.9611, 0.2361, 0.8539, 0.3, 2.235e-07, 0.3525, 0.02716, 0.3154, 0.1259, 0.492, 0.1333, 0.4968, 0.01592, 0.5377, 0.1359, 0.22, 0.18, 0.15, 0.1774, 0.2184, 0.1038, 0.2244, 0.4742, 0.15, 0.4825, 0.2169, 0.3957, 0.6607, 0.2499, 0.7106, 0.2499, 0.6639, 0.354, 0.8392, 0.2499, 0.8895, 0.2499, 0.836, 0.3594, 0.7499, 0.2499, 0.7892, 0.2499, 0.7498, 0.3469, 0.7499, 0.2499, 0.7498, 0.3469, 0.7106, 0.2499, 0.8392, 0.2499, 0.836, 0.3594, 0.7892, 0.2499, 0.15, 0.3225, 0.15, 0.1774, 0.22, 0.32, 0.15, 0.4011, 0.15, 0.3225, 0.2169, 0.3957, 0.2184, 0.1038, 0.15, 0.09843, 0.2244, 0.02566, 0.6607, 0.2499, 0.6639, 0.354, 0.6104, 0.2499])
me_cube_001.use_remesh_preserve_volume = False
me_cube_001.use_remesh_preserve_attributes = False
me_cube_001.use_mirror_vertex_groups = False
me_cube_001.update()
me_cube_008 = bpy.data.meshes.new('Cube.008')
me_cube_008.from_pydata([(-0.05262, -0.05263, -0.05263), (-0.05262, 0.05262, -0.05263), (0.05262, 0.05262, -0.05263), (0.05262, -0.05263, -0.05263), (-0.05262, -0.05263, 0.05262), (-0.05262, 0.05262, 0.05262), (0.05262, 0.05262, 0.05262), (0.05262, -0.05263, 0.05262), (-0.04927, -0.01643, 0.04927), (-0.04927, 0.01642, 0.04927), (-0.04927, 0.01642, -0.04927), (-0.04927, -0.01643, -0.04927), (0.04927, 0.01642, 0.04927), (0.04927, -0.01643, 0.04927), (0.04927, -0.01643, -0.04927), (0.04927, 0.01642, -0.04927), (-0.0445, -0.04451, -0.01484), (-0.0445, -0.04451, 0.01483), (-0.0445, 0.0445, 0.01483), (-0.0445, 0.0445, -0.01484), (0.0445, 0.0445, 0.01483), (0.0445, 0.0445, -0.01484), (0.0445, -0.04451, 0.01483), (0.0445, -0.04451, -0.01484), (0.04167, 0.01389, 0.01389), (0.04167, 0.01389, -0.01389), (0.04167, -0.01389, 0.01389), (0.04167, -0.01389, -0.01389), (-0.04167, -0.01389, 0.01389), (-0.04167, -0.01389, -0.01389), (-0.04167, 0.01389, 0.01389), (-0.04167, 0.01389, -0.01389), (-0.0404, -0.0404, -2.139e-06), (-0.0404, 0.04039, -2.139e-06), (0.0404, 0.04039, -2.139e-06), (0.0404, -0.0404, -2.139e-06), (0.03782, 0.0126, -2.139e-06), (0.03782, -0.01261, -2.139e-06), (-0.03782, -0.01261, -2.139e-06), (-0.03782, 0.0126, -2.139e-06), (-0.04603, -0.04603, 0.03367), (-0.04603, 0.04602, 0.03367), (0.04603, 0.04602, 0.03367), (0.04603, -0.04603, 0.03367), (0.0431, 0.01436, 0.03164), (0.0431, -0.01437, 0.03164), (-0.0431, -0.01437, 0.03164), (-0.0431, 0.01436, 0.03164), (-0.04361, 0.04361, -0.03362), (0.04361, 0.04361, -0.03362), (0.04361, -0.04361, -0.03362), (0.04083, 0.01361, -0.03169), (0.04083, -0.01361, -0.03169), (-0.04083, -0.01361, -0.03169), (-0.04083, 0.01361, -0.03169), (-0.04361, -0.04361, -0.03362), (-0.04691, -0.0342, -0.04691), (0.04691, -0.0342, 0.0469), (-0.04691, -0.0342, 0.0469), (0.04691, -0.0342, -0.04691), (-0.03967, -0.0293, 0.01322), (-0.03967, -0.0293, -0.01322), (0.03967, -0.0293, 0.01322), (0.03967, -0.0293, -0.01322), (0.03601, -0.02681, -2.139e-06), (-0.03601, -0.02681, -2.139e-06), (0.04102, -0.03022, 0.03006), (-0.04102, -0.03022, 0.03006), (-0.03887, -0.02876, -0.03007), (0.03887, -0.02876, -0.03007), (-0.04809, 0.03429, 0.04808), (0.04809, 0.03429, -0.04809), (-0.04809, 0.03429, -0.04809), (0.04809, 0.03429, 0.04808), (0.04067, 0.02926, 0.01355), (0.04067, 0.02926, -0.01356), (-0.04067, 0.02926, 0.01355), (-0.04067, 0.02926, -0.01356), (-0.03691, 0.02672, -2.139e-06), (0.03691, 0.02672, -2.139e-06), (-0.04206, 0.0302, 0.03082), (0.04206, 0.0302, 0.03082), (0.03985, 0.02871, -0.03082), (-0.03985, 0.02871, -0.03082), (-2.285e-09, 0.04896, 0.04896), (-2.285e-09, 0.04896, -0.04897), (-2.285e-09, -0.04897, 0.04896), (-2.285e-09, -0.04897, -0.04897), (-2.285e-09, -0.01529, 0.04584), (-2.285e-09, 0.01528, 0.04584), (-2.285e-09, -0.01529, -0.04585), (-2.285e-09, 0.01528, -0.04585), (-2.285e-09, -0.04141, 0.0138), (-2.285e-09, -0.04141, -0.0138), (-2.285e-09, 0.04141, 0.0138), (-2.285e-09, 0.04141, -0.0138), (-2.285e-09, 0.03758, -1.801e-06), (-2.285e-09, -0.03759, -1.801e-06), (-2.285e-09, 0.04282, 0.03133), (-2.285e-09, -0.04283, 0.03133), (-2.285e-09, -0.04058, -0.03128), (-2.285e-09, 0.04057, -0.03128), (-2.285e-09, -0.03182, -0.04365), (-2.285e-09, -0.03182, 0.04364), (-2.285e-09, 0.0319, 0.04474), (-2.285e-09, 0.0319, -0.04474), (0.02618, 0.04831, 0.04831), (0.02618, -0.04832, -0.04832), (0.02458, -0.01508, -0.04524), (0.02458, 0.01508, -0.04524), (0.02232, -0.04086, 0.01362), (0.02232, -0.04086, -0.01362), (0.02036, -0.03709, -1.741e-06), (0.02304, -0.04226, 0.03091), (0.02189, -0.04004, -0.03087), (0.02346, -0.0314, -0.04306), (0.02402, 0.03148, -0.04415), (0.02618, 0.04831, -0.04832), (0.02618, -0.04832, 0.04831), (0.02458, -0.01508, 0.04523), (0.02458, 0.01508, 0.04523), (0.02232, 0.04086, 0.01362), (0.02232, 0.04086, -0.01362), (0.02036, 0.03708, -1.741e-06), (0.02304, 0.04225, 0.03091), (0.02189, 0.04003, -0.03087), (0.02346, -0.0314, 0.04306), (0.02402, 0.03148, 0.04415), (-0.02612, 0.04722, -0.04723), (-0.02612, -0.04723, 0.04723), (-0.02456, -0.01474, 0.04422), (-0.02456, 0.01474, 0.04422), (-0.02234, 0.03994, 0.01331), (-0.02234, 0.03994, -0.01332), (-0.02043, 0.03625, -1.64e-06), (-0.02305, 0.0413, 0.03022), (-0.02193, 0.03913, -0.03017), (-0.02346, -0.03069, 0.04209), (-0.02401, 0.03077, 0.04315), (-0.02612, 0.04722, 0.04723), (-0.02612, -0.04723, -0.04723), (-0.02456, -0.01474, -0.04422), (-0.02456, 0.01474, -0.04422), (-0.02234, -0.03994, 0.01331), (-0.02234, -0.03994, -0.01332), (-0.02043, -0.03626, -1.64e-06), (-0.02305, -0.04131, 0.03022), (-0.02193, -0.03914, -0.03017), (-0.02346, -0.03069, -0.0421), (-0.02401, 0.03077, -0.04316)], [], [(48, 1, 72), (49, 2, 117), (50, 3, 59), (55, 0, 140), (117, 2, 71), (139, 5, 70), (130, 8, 58), (130, 131, 9), (108, 14, 59), (108, 109, 15), (82, 51, 15), (52, 14, 15), (68, 53, 11), (54, 10, 11), (47, 30, 28), (39, 31, 29), (67, 46, 28), (65, 38, 29), (45, 26, 24), (37, 27, 25), (81, 44, 24), (79, 36, 25), (146, 40, 17), (32, 16, 144), (66, 43, 22), (35, 23, 63), (124, 42, 20), (34, 21, 122), (80, 41, 18), (33, 19, 77), (76, 18, 33), (121, 20, 34), (62, 22, 35), (143, 17, 32), (24, 36, 79), (26, 37, 36), (28, 38, 65), (30, 39, 38), (70, 5, 41), (106, 6, 42), (57, 7, 43), (129, 4, 40), (12, 44, 81), (13, 45, 44), (8, 46, 67), (9, 47, 46), (31, 54, 53), (29, 53, 68), (27, 52, 51), (25, 51, 82), (16, 55, 147), (23, 50, 69), (21, 49, 125), (19, 48, 83), (27, 63, 69), (16, 61, 68), (58, 67, 40), (13, 57, 66), (60, 65, 32), (26, 62, 64), (64, 63, 27), (66, 62, 26), (32, 65, 61), (67, 60, 17), (55, 68, 56), (107, 115, 59), (129, 137, 58), (69, 59, 14), (31, 77, 83), (21, 75, 82), (73, 81, 42), (9, 70, 80), (74, 79, 34), (30, 76, 78), (78, 77, 31), (80, 76, 30), (34, 79, 75), (81, 74, 20), (49, 82, 71), (138, 70, 9), (116, 71, 15), (83, 72, 10), (149, 105, 91), (127, 104, 89), (126, 103, 86), (148, 102, 87), (95, 101, 136), (93, 100, 114), (86, 99, 113), (84, 98, 135), (92, 97, 112), (94, 96, 134), (134, 96, 95), (135, 98, 94), (112, 97, 93), (99, 92, 110), (141, 142, 91), (148, 141, 90), (119, 120, 89), (126, 119, 88), (127, 106, 84), (128, 85, 105), (114, 100, 87), (136, 101, 85), (50, 114, 107), (73, 6, 106), (57, 13, 119), (12, 120, 119), (113, 110, 22), (35, 112, 111), (110, 112, 35), (118, 113, 43), (23, 111, 114), (57, 126, 118), (12, 73, 127), (91, 105, 116), (87, 102, 115), (95, 122, 125), (84, 106, 124), (94, 121, 123), (123, 122, 95), (98, 124, 121), (91, 109, 108), (90, 108, 115), (85, 117, 116), (125, 117, 85), (48, 136, 128), (72, 1, 128), (56, 11, 141), (10, 142, 141), (135, 132, 18), (33, 134, 133), (132, 134, 33), (139, 135, 41), (19, 133, 136), (56, 148, 140), (10, 72, 149), (89, 104, 138), (86, 103, 137), (93, 144, 147), (86, 129, 146), (92, 143, 145), (145, 144, 93), (146, 143, 92), (89, 131, 130), (88, 130, 137), (104, 84, 139), (147, 140, 87), (83, 48, 72), (125, 49, 117), (69, 50, 59), (147, 55, 140), (116, 117, 71), (138, 139, 70), (137, 130, 58), (8, 130, 9), (115, 108, 59), (14, 108, 15), (71, 82, 15), (51, 52, 15), (56, 68, 11), (53, 54, 11), (46, 47, 28), (38, 39, 29), (60, 67, 28), (61, 65, 29), (44, 45, 24), (36, 37, 25), (74, 81, 24), (75, 79, 25), (143, 146, 17), (145, 32, 144), (62, 66, 22), (64, 35, 63), (121, 124, 20), (123, 34, 122), (76, 80, 18), (78, 33, 77), (78, 76, 33), (123, 121, 34), (64, 62, 35), (145, 143, 32), (74, 24, 79), (24, 26, 36), (60, 28, 65), (28, 30, 38), (80, 70, 41), (124, 106, 42), (66, 57, 43), (146, 129, 40), (73, 12, 81), (12, 13, 44), (58, 8, 67), (8, 9, 46), (29, 31, 53), (61, 29, 68), (25, 27, 51), (75, 25, 82), (144, 16, 147), (63, 23, 69), (122, 21, 125), (77, 19, 83), (52, 27, 69), (55, 16, 68), (4, 58, 40), (45, 13, 66), (17, 60, 32), (37, 26, 64), (37, 64, 27), (45, 66, 26), (16, 32, 61), (40, 67, 17), (0, 55, 56), (3, 107, 59), (4, 129, 58), (52, 69, 14), (54, 31, 83), (49, 21, 82), (6, 73, 42), (47, 9, 80), (20, 74, 34), (39, 30, 78), (39, 78, 31), (47, 80, 30), (21, 34, 75), (42, 81, 20), (2, 49, 71), (131, 138, 9), (109, 116, 15), (54, 83, 10), (142, 149, 91), (120, 127, 89), (118, 126, 86), (140, 148, 87), (133, 95, 136), (111, 93, 114), (118, 86, 113), (139, 84, 135), (110, 92, 112), (132, 94, 134), (133, 134, 95), (132, 135, 94), (111, 112, 93), (113, 99, 110), (90, 141, 91), (102, 148, 90), (88, 119, 89), (103, 126, 88), (104, 127, 84), (149, 128, 105), (107, 114, 87), (128, 136, 85), (3, 50, 107), (127, 73, 106), (126, 57, 119), (13, 12, 119), (43, 113, 22), (23, 35, 111), (22, 110, 35), (7, 118, 43), (50, 23, 114), (7, 57, 118), (120, 12, 127), (109, 91, 116), (107, 87, 115), (101, 95, 125), (98, 84, 124), (96, 94, 123), (96, 123, 95), (94, 98, 121), (90, 91, 108), (102, 90, 115), (105, 85, 116), (101, 125, 85), (1, 48, 128), (149, 72, 128), (148, 56, 141), (11, 10, 141), (41, 135, 18), (19, 33, 133), (18, 132, 33), (5, 139, 41), (48, 19, 136), (0, 56, 140), (142, 10, 149), (131, 89, 138), (129, 86, 137), (100, 93, 147), (99, 86, 146), (97, 92, 145), (97, 145, 93), (99, 146, 92), (88, 89, 130), (103, 88, 137), (138, 104, 139), (100, 147, 87)])
me_cube_008.polygons.foreach_set('use_smooth', [True] * 296)
_uv = me_cube_008.uv_layers.new(name='Cube_008-mesh-map-0')
_uv.uv.foreach_set('vector', [0.653, 0.9576, 0.6, 0.9996, 0.6124, 0.913, 0.2459, 0.5427, 0.3, 0.4999, 0.2878, 0.6255, 0.547, 0.5435, 0.6, 0.4999, 0.5844, 0.5878, 0.6541, 0.457, 0.6, 0.4999, 0.6153, 0.374, 0.5877, 0.3742, 0.6, 0.4999, 0.5477, 0.4783, 0.2244, 0.02566, 0.3, 0.0, 0.2871, 0.08709, 0.22, 0.32, 0.2904, 0.3279, 0.2837, 0.4124, 0.22, 0.32, 0.22, 0.18, 0.2904, 0.1719, 0.407, 0.3667, 0.4032, 0.4839, 0.3525, 0.4727, 0.407, 0.3667, 0.493, 0.3667, 0.4968, 0.4839, 0.5395, 0.8872, 0.5418, 0.8154, 0.5909, 0.828, 0.5418, 0.6862, 0.5909, 0.672, 0.5909, 0.828, 0.6626, 0.6144, 0.6582, 0.6862, 0.6091, 0.672, 0.6582, 0.8154, 0.6091, 0.828, 0.6091, 0.672, 0.8388, 0.819, 0.7881, 0.8168, 0.7881, 0.6849, 0.7481, 0.811, 0.709, 0.8167, 0.709, 0.6848, 0.8341, 0.6075, 0.8388, 0.6826, 0.7881, 0.6849, 0.7478, 0.624, 0.7481, 0.6913, 0.709, 0.6848, 0.3612, 0.6826, 0.4119, 0.6849, 0.4119, 0.8168, 0.4519, 0.6913, 0.491, 0.6848, 0.491, 0.8167, 0.3637, 0.8943, 0.3612, 0.819, 0.4119, 0.8168, 0.4521, 0.8781, 0.4519, 0.811, 0.491, 0.8167, 0.836, 0.3594, 0.8459, 0.4685, 0.7922, 0.4613, 0.7499, 0.4418, 0.7076, 0.4613, 0.7119, 0.356, 0.3659, 0.6075, 0.3551, 0.532, 0.4089, 0.5393, 0.4516, 0.5591, 0.4934, 0.5392, 0.4894, 0.6119, 0.06198, 0.6403, 0.05408, 0.5312, 0.1078, 0.5384, 0.1501, 0.5579, 0.1924, 0.5384, 0.1889, 0.6438, 0.8363, 0.8943, 0.845, 0.9691, 0.7911, 0.962, 0.7484, 0.9428, 0.7066, 0.9619, 0.7098, 0.8898, 0.787, 0.8899, 0.7911, 0.962, 0.7484, 0.9428, 0.1113, 0.6438, 0.1078, 0.5384, 0.1501, 0.5579, 0.4141, 0.6119, 0.4089, 0.5393, 0.4516, 0.5591, 0.7878, 0.356, 0.7922, 0.4613, 0.7499, 0.4418, 0.4119, 0.8168, 0.4519, 0.811, 0.4521, 0.8781, 0.4119, 0.6849, 0.4519, 0.6913, 0.4519, 0.811, 0.7881, 0.6849, 0.7481, 0.6913, 0.7478, 0.624, 0.7881, 0.8168, 0.7481, 0.811, 0.7481, 0.6913, 0.8862, 0.9133, 0.8997, 1.0, 0.845, 0.9691, 0.01233, 0.6255, 0.0, 0.4999, 0.05408, 0.5312, 0.3173, 0.5882, 0.3003, 0.5002, 0.3551, 0.532, 0.8846, 0.374, 0.9, 0.4999, 0.8459, 0.4685, 0.3102, 0.8284, 0.3612, 0.819, 0.3637, 0.8943, 0.3102, 0.6724, 0.3612, 0.6826, 0.3612, 0.819, 0.8898, 0.6724, 0.8388, 0.6826, 0.8341, 0.6075, 0.8898, 0.8284, 0.8388, 0.819, 0.8388, 0.6826, 0.709, 0.8167, 0.6582, 0.8154, 0.6582, 0.6862, 0.709, 0.6848, 0.6582, 0.6862, 0.6626, 0.6144, 0.491, 0.6848, 0.5418, 0.6862, 0.5418, 0.8154, 0.491, 0.8167, 0.5418, 0.8154, 0.5395, 0.8872, 0.7076, 0.4613, 0.6541, 0.457, 0.6639, 0.354, 0.4934, 0.5392, 0.547, 0.5435, 0.5374, 0.6144, 0.1924, 0.5384, 0.2459, 0.5427, 0.2381, 0.6458, 0.7066, 0.9619, 0.653, 0.9576, 0.6605, 0.8872, 0.491, 0.6848, 0.4894, 0.6119, 0.5374, 0.6144, 0.7066, 0.5392, 0.7106, 0.6119, 0.6626, 0.6144, 0.8827, 0.5882, 0.8341, 0.6075, 0.845, 0.532, 0.3102, 0.6724, 0.3173, 0.5882, 0.3659, 0.6075, 0.7859, 0.6119, 0.7478, 0.624, 0.7484, 0.5591, 0.4119, 0.6849, 0.4141, 0.6119, 0.4522, 0.624, 0.4522, 0.624, 0.4894, 0.6119, 0.491, 0.6848, 0.3659, 0.6075, 0.4141, 0.6119, 0.4119, 0.6849, 0.7484, 0.5591, 0.7478, 0.624, 0.7106, 0.6119, 0.8341, 0.6075, 0.7859, 0.6119, 0.7911, 0.5393, 0.653, 0.5435, 0.6626, 0.6144, 0.6156, 0.5878, 0.3123, 0.3742, 0.3605, 0.3613, 0.3525, 0.4727, 0.2244, 0.4742, 0.2169, 0.3957, 0.2837, 0.4124, 0.5374, 0.6144, 0.5844, 0.5878, 0.5909, 0.672, 0.709, 0.8167, 0.7098, 0.8898, 0.6605, 0.8872, 0.4934, 0.9619, 0.4902, 0.8898, 0.5395, 0.8872, 0.3138, 0.9133, 0.3637, 0.8943, 0.3551, 0.9691, 0.8898, 0.8284, 0.8862, 0.9133, 0.8363, 0.8943, 0.413, 0.8899, 0.4521, 0.8781, 0.4516, 0.9428, 0.7881, 0.8168, 0.787, 0.8899, 0.7479, 0.8781, 0.7479, 0.8781, 0.7098, 0.8898, 0.709, 0.8167, 0.8363, 0.8943, 0.787, 0.8899, 0.7881, 0.8168, 0.4516, 0.9428, 0.4521, 0.8781, 0.4902, 0.8898, 0.3637, 0.8943, 0.413, 0.8899, 0.4089, 0.962, 0.547, 0.9576, 0.5395, 0.8872, 0.5876, 0.913, 0.2184, 0.1038, 0.2871, 0.08709, 0.2904, 0.1719, 0.5397, 0.364, 0.5477, 0.4783, 0.4968, 0.4839, 0.6605, 0.8872, 0.6124, 0.913, 0.6091, 0.828, 0.5377, 0.1359, 0.5409, 0.2499, 0.4935, 0.2499, 0.08154, 0.1005, 0.15, 0.09843, 0.15, 0.1774, 0.08315, 0.3991, 0.15, 0.4011, 0.15, 0.4825, 0.3625, 0.1385, 0.3593, 0.2499, 0.3104, 0.2499, 0.1894, 0.7498, 0.2393, 0.7498, 0.2361, 0.8539, 0.7106, 0.2499, 0.6607, 0.2499, 0.6619, 0.146, 0.8895, 0.2499, 0.8392, 0.2499, 0.838, 0.1405, 0.01047, 0.7498, 0.06078, 0.7498, 0.06397, 0.8592, 0.7892, 0.2499, 0.7499, 0.2499, 0.7499, 0.1532, 0.1108, 0.7498, 0.1501, 0.7498, 0.1502, 0.8468, 0.1502, 0.8468, 0.1501, 0.7498, 0.1894, 0.7498, 0.06397, 0.8592, 0.06078, 0.7498, 0.1108, 0.7498, 0.7499, 0.1532, 0.7499, 0.2499, 0.7106, 0.2499, 0.8392, 0.2499, 0.7892, 0.2499, 0.7887, 0.1439, 0.408, 0.1333, 0.492, 0.1333, 0.4935, 0.2499, 0.3625, 0.1385, 0.408, 0.1333, 0.4064, 0.2499, 0.07994, 0.3216, 0.07994, 0.1784, 0.15, 0.1774, 0.08315, 0.3991, 0.07994, 0.3216, 0.15, 0.3225, 0.08154, 0.1005, 0.07539, 0.02049, 0.15, 0.0174, 0.5846, 0.1259, 0.5896, 0.2499, 0.5409, 0.2499, 0.6619, 0.146, 0.6607, 0.2499, 0.6104, 0.2499, 0.2361, 0.8539, 0.2393, 0.7498, 0.2896, 0.7498, 0.6541, 0.0428, 0.6619, 0.146, 0.6122, 0.1256, 0.01294, 0.08709, 0.0, 0.0, 0.07539, 0.02049, 0.01631, 0.4124, 0.009557, 0.3279, 0.07994, 0.3216, 0.009557, 0.1719, 0.07994, 0.1784, 0.07994, 0.3216, 0.838, 0.1405, 0.7887, 0.1439, 0.7922, 0.03856, 0.7499, 0.05806, 0.7499, 0.1532, 0.7111, 0.1439, 0.7887, 0.1439, 0.7499, 0.1532, 0.7499, 0.05806, 0.8877, 0.1256, 0.838, 0.1405, 0.8459, 0.03133, 0.7076, 0.03856, 0.7111, 0.1439, 0.6619, 0.146, 0.01631, 0.4124, 0.08315, 0.3991, 0.07539, 0.4794, 0.009557, 0.1719, 0.01294, 0.08709, 0.08154, 0.1005, 0.4935, 0.2499, 0.5409, 0.2499, 0.5397, 0.364, 0.3104, 0.2499, 0.3593, 0.2499, 0.3605, 0.3613, 0.1894, 0.7498, 0.1889, 0.6438, 0.2381, 0.6458, 0.01047, 0.7498, 0.01233, 0.6255, 0.06198, 0.6403, 0.1108, 0.7498, 0.1113, 0.6438, 0.1501, 0.6531, 0.1501, 0.6531, 0.1889, 0.6438, 0.1894, 0.7498, 0.06078, 0.7498, 0.06198, 0.6403, 0.1113, 0.6438, 0.4935, 0.2499, 0.493, 0.3667, 0.407, 0.3667, 0.4064, 0.2499, 0.407, 0.3667, 0.3605, 0.3613, 0.5896, 0.2499, 0.5877, 0.3742, 0.5397, 0.364, 0.2381, 0.6458, 0.2878, 0.6255, 0.2896, 0.7498, 0.2459, 0.9569, 0.2361, 0.8539, 0.2847, 0.8738, 0.5477, 0.02155, 0.6, 0.0, 0.5846, 0.1259, 0.3525, 0.02716, 0.4032, 0.01592, 0.408, 0.1333, 0.4968, 0.01592, 0.492, 0.1333, 0.408, 0.1333, 0.06397, 0.8592, 0.1122, 0.8559, 0.1078, 0.9611, 0.1501, 0.9416, 0.1502, 0.8468, 0.1881, 0.8559, 0.1122, 0.8559, 0.1502, 0.8468, 0.1501, 0.9416, 0.01543, 0.8738, 0.06397, 0.8592, 0.05408, 0.9684, 0.1924, 0.9611, 0.1881, 0.8559, 0.2361, 0.8539, 0.3525, 0.02716, 0.3625, 0.1385, 0.3154, 0.1259, 0.4968, 0.01592, 0.5477, 0.02155, 0.5377, 0.1359, 0.15, 0.1774, 0.15, 0.09843, 0.2184, 0.1038, 0.15, 0.4825, 0.15, 0.4011, 0.2169, 0.3957, 0.7106, 0.2499, 0.7119, 0.356, 0.6639, 0.354, 0.8895, 0.2499, 0.8846, 0.374, 0.836, 0.3594, 0.7892, 0.2499, 0.7878, 0.356, 0.7498, 0.3469, 0.7498, 0.3469, 0.7119, 0.356, 0.7106, 0.2499, 0.836, 0.3594, 0.7878, 0.356, 0.7892, 0.2499, 0.15, 0.1774, 0.22, 0.18, 0.22, 0.32, 0.15, 0.3225, 0.22, 0.32, 0.2169, 0.3957, 0.15, 0.09843, 0.15, 0.0174, 0.2244, 0.02566, 0.6639, 0.354, 0.6153, 0.374, 0.6104, 0.2499, 0.6605, 0.8872, 0.653, 0.9576, 0.6124, 0.913, 0.2381, 0.6458, 0.2459, 0.5427, 0.2878, 0.6255, 0.5374, 0.6144, 0.547, 0.5435, 0.5844, 0.5878, 0.6639, 0.354, 0.6541, 0.457, 0.6153, 0.374, 0.5397, 0.364, 0.5877, 0.3742, 0.5477, 0.4783, 0.2184, 0.1038, 0.2244, 0.02566, 0.2871, 0.08709, 0.2169, 0.3957, 0.22, 0.32, 0.2837, 0.4124, 0.2904, 0.3279, 0.22, 0.32, 0.2904, 0.1719, 0.3605, 0.3613, 0.407, 0.3667, 0.3525, 0.4727, 0.4032, 0.4839, 0.407, 0.3667, 0.4968, 0.4839, 0.5876, 0.913, 0.5395, 0.8872, 0.5909, 0.828, 0.5418, 0.8154, 0.5418, 0.6862, 0.5909, 0.828, 0.6156, 0.5878, 0.6626, 0.6144, 0.6091, 0.672, 0.6582, 0.6862, 0.6582, 0.8154, 0.6091, 0.672, 0.8388, 0.6826, 0.8388, 0.819, 0.7881, 0.6849, 0.7481, 0.6913, 0.7481, 0.811, 0.709, 0.6848, 0.7859, 0.6119, 0.8341, 0.6075, 0.7881, 0.6849, 0.7106, 0.6119, 0.7478, 0.624, 0.709, 0.6848, 0.3612, 0.819, 0.3612, 0.6826, 0.4119, 0.8168, 0.4519, 0.811, 0.4519, 0.6913, 0.491, 0.8167, 0.413, 0.8899, 0.3637, 0.8943, 0.4119, 0.8168, 0.4902, 0.8898, 0.4521, 0.8781, 0.491, 0.8167, 0.7878, 0.356, 0.836, 0.3594, 0.7922, 0.4613, 0.7498, 0.3469, 0.7499, 0.4418, 0.7119, 0.356, 0.4141, 0.6119, 0.3659, 0.6075, 0.4089, 0.5393, 0.4522, 0.624, 0.4516, 0.5591, 0.4894, 0.6119, 0.1113, 0.6438, 0.06198, 0.6403, 0.1078, 0.5384, 0.1501, 0.6531, 0.1501, 0.5579, 0.1889, 0.6438, 0.787, 0.8899, 0.8363, 0.8943, 0.7911, 0.962, 0.7479, 0.8781, 0.7484, 0.9428, 0.7098, 0.8898, 0.7479, 0.8781, 0.787, 0.8899, 0.7484, 0.9428, 0.1501, 0.6531, 0.1113, 0.6438, 0.1501, 0.5579, 0.4522, 0.624, 0.4141, 0.6119, 0.4516, 0.5591, 0.7498, 0.3469, 0.7878, 0.356, 0.7499, 0.4418, 0.413, 0.8899, 0.4119, 0.8168, 0.4521, 0.8781, 0.4119, 0.8168, 0.4119, 0.6849, 0.4519, 0.811, 0.7859, 0.6119, 0.7881, 0.6849, 0.7478, 0.624, 0.7881, 0.6849, 0.7881, 0.8168, 0.7481, 0.6913, 0.8363, 0.8943, 0.8862, 0.9133, 0.845, 0.9691, 0.06198, 0.6403, 0.01233, 0.6255, 0.05408, 0.5312, 0.3659, 0.6075, 0.3173, 0.5882, 0.3551, 0.532, 0.836, 0.3594, 0.8846, 0.374, 0.8459, 0.4685, 0.3138, 0.9133, 0.3102, 0.8284, 0.3637, 0.8943, 0.3102, 0.8284, 0.3102, 0.6724, 0.3612, 0.819, 0.8827, 0.5882, 0.8898, 0.6724, 0.8341, 0.6075, 0.8898, 0.6724, 0.8898, 0.8284, 0.8388, 0.6826, 0.709, 0.6848, 0.709, 0.8167, 0.6582, 0.6862, 0.7106, 0.6119, 0.709, 0.6848, 0.6626, 0.6144, 0.491, 0.8167, 0.491, 0.6848, 0.5418, 0.8154, 0.4902, 0.8898, 0.491, 0.8167, 0.5395, 0.8872, 0.7119, 0.356, 0.7076, 0.4613, 0.6639, 0.354, 0.4894, 0.6119, 0.4934, 0.5392, 0.5374, 0.6144, 0.1889, 0.6438, 0.1924, 0.5384, 0.2381, 0.6458, 0.7098, 0.8898, 0.7066, 0.9619, 0.6605, 0.8872, 0.5418, 0.6862, 0.491, 0.6848, 0.5374, 0.6144, 0.653, 0.5435, 0.7066, 0.5392, 0.6626, 0.6144, 0.8997, 0.5002, 0.8827, 0.5882, 0.845, 0.532, 0.3612, 0.6826, 0.3102, 0.6724, 0.3659, 0.6075, 0.7911, 0.5393, 0.7859, 0.6119, 0.7484, 0.5591, 0.4519, 0.6913, 0.4119, 0.6849, 0.4522, 0.624, 0.4519, 0.6913, 0.4522, 0.624, 0.491, 0.6848, 0.3612, 0.6826, 0.3659, 0.6075, 0.4119, 0.6849, 0.7066, 0.5392, 0.7484, 0.5591, 0.7106, 0.6119, 0.845, 0.532, 0.8341, 0.6075, 0.7911, 0.5393, 0.6, 0.4999, 0.653, 0.5435, 0.6156, 0.5878, 0.3, 0.4999, 0.3123, 0.3742, 0.3525, 0.4727, 0.3, 0.4999, 0.2244, 0.4742, 0.2837, 0.4124, 0.5418, 0.6862, 0.5374, 0.6144, 0.5909, 0.672, 0.6582, 0.8154, 0.709, 0.8167, 0.6605, 0.8872, 0.547, 0.9576, 0.4934, 0.9619, 0.5395, 0.8872, 0.3003, 1.0, 0.3138, 0.9133, 0.3551, 0.9691, 0.8388, 0.819, 0.8898, 0.8284, 0.8363, 0.8943, 0.4089, 0.962, 0.413, 0.8899, 0.4516, 0.9428, 0.7481, 0.811, 0.7881, 0.8168, 0.7479, 0.8781, 0.7481, 0.811, 0.7479, 0.8781, 0.709, 0.8167, 0.8388, 0.819, 0.8363, 0.8943, 0.7881, 0.8168, 0.4934, 0.9619, 0.4516, 0.9428, 0.4902, 0.8898, 0.3551, 0.9691, 0.3637, 0.8943, 0.4089, 0.962, 0.6, 0.9996, 0.547, 0.9576, 0.5876, 0.913, 0.22, 0.18, 0.2184, 0.1038, 0.2904, 0.1719, 0.493, 0.3667, 0.5397, 0.364, 0.4968, 0.4839, 0.6582, 0.8154, 0.6605, 0.8872, 0.6091, 0.828, 0.492, 0.1333, 0.5377, 0.1359, 0.4935, 0.2499, 0.07994, 0.1784, 0.08154, 0.1005, 0.15, 0.1774, 0.07539, 0.4794, 0.08315, 0.3991, 0.15, 0.4825, 0.3154, 0.1259, 0.3625, 0.1385, 0.3104, 0.2499, 0.1881, 0.8559, 0.1894, 0.7498, 0.2361, 0.8539, 0.7111, 0.1439, 0.7106, 0.2499, 0.6619, 0.146, 0.8877, 0.1256, 0.8895, 0.2499, 0.838, 0.1405, 0.01543, 0.8738, 0.01047, 0.7498, 0.06397, 0.8592, 0.7887, 0.1439, 0.7892, 0.2499, 0.7499, 0.1532, 0.1122, 0.8559, 0.1108, 0.7498, 0.1502, 0.8468, 0.1881, 0.8559, 0.1502, 0.8468, 0.1894, 0.7498, 0.1122, 0.8559, 0.06397, 0.8592, 0.1108, 0.7498, 0.7111, 0.1439, 0.7499, 0.1532, 0.7106, 0.2499, 0.838, 0.1405, 0.8392, 0.2499, 0.7887, 0.1439, 0.4064, 0.2499, 0.408, 0.1333, 0.4935, 0.2499, 0.3593, 0.2499, 0.3625, 0.1385, 0.4064, 0.2499, 0.15, 0.3225, 0.07994, 0.3216, 0.15, 0.1774, 0.15, 0.4011, 0.08315, 0.3991, 0.15, 0.3225, 0.15, 0.09843, 0.08154, 0.1005, 0.15, 0.0174, 0.5377, 0.1359, 0.5846, 0.1259, 0.5409, 0.2499, 0.6122, 0.1256, 0.6619, 0.146, 0.6104, 0.2499, 0.2847, 0.8738, 0.2361, 0.8539, 0.2896, 0.7498, 0.6, 0.0, 0.6541, 0.0428, 0.6122, 0.1256, 0.08154, 0.1005, 0.01294, 0.08709, 0.07539, 0.02049, 0.08315, 0.3991, 0.01631, 0.4124, 0.07994, 0.3216, 0.009557, 0.3279, 0.009557, 0.1719, 0.07994, 0.3216, 0.8459, 0.03133, 0.838, 0.1405, 0.7922, 0.03856, 0.7076, 0.03856, 0.7499, 0.05806, 0.7111, 0.1439, 0.7922, 0.03856, 0.7887, 0.1439, 0.7499, 0.05806, 0.9, 0.0, 0.8877, 0.1256, 0.8459, 0.03133, 0.6541, 0.0428, 0.7076, 0.03856, 0.6619, 0.146, 0.0, 0.4999, 0.01631, 0.4124, 0.07539, 0.4794, 0.07994, 0.1784, 0.009557, 0.1719, 0.08154, 0.1005, 0.493, 0.3667, 0.4935, 0.2499, 0.5397, 0.364, 0.3123, 0.3742, 0.3104, 0.2499, 0.3605, 0.3613, 0.2393, 0.7498, 0.1894, 0.7498, 0.2381, 0.6458, 0.06078, 0.7498, 0.01047, 0.7498, 0.06198, 0.6403, 0.1501, 0.7498, 0.1108, 0.7498, 0.1501, 0.6531, 0.1501, 0.7498, 0.1501, 0.6531, 0.1894, 0.7498, 0.1108, 0.7498, 0.06078, 0.7498, 0.1113, 0.6438, 0.4064, 0.2499, 0.4935, 0.2499, 0.407, 0.3667, 0.3593, 0.2499, 0.4064, 0.2499, 0.3605, 0.3613, 0.5409, 0.2499, 0.5896, 0.2499, 0.5397, 0.364, 0.2393, 0.7498, 0.2381, 0.6458, 0.2896, 0.7498, 0.3, 0.9997, 0.2459, 0.9569, 0.2847, 0.8738, 0.5377, 0.1359, 0.5477, 0.02155, 0.5846, 0.1259, 0.3625, 0.1385, 0.3525, 0.02716, 0.408, 0.1333, 0.4032, 0.01592, 0.4968, 0.01592, 0.408, 0.1333, 0.05408, 0.9684, 0.06397, 0.8592, 0.1078, 0.9611, 0.1924, 0.9611, 0.1501, 0.9416, 0.1881, 0.8559, 0.1078, 0.9611, 0.1122, 0.8559, 0.1501, 0.9416, 0.0, 0.9997, 0.01543, 0.8738, 0.05408, 0.9684, 0.2459, 0.9569, 0.1924, 0.9611, 0.2361, 0.8539, 0.3, 2.235e-07, 0.3525, 0.02716, 0.3154, 0.1259, 0.492, 0.1333, 0.4968, 0.01592, 0.5377, 0.1359, 0.22, 0.18, 0.15, 0.1774, 0.2184, 0.1038, 0.2244, 0.4742, 0.15, 0.4825, 0.2169, 0.3957, 0.6607, 0.2499, 0.7106, 0.2499, 0.6639, 0.354, 0.8392, 0.2499, 0.8895, 0.2499, 0.836, 0.3594, 0.7499, 0.2499, 0.7892, 0.2499, 0.7498, 0.3469, 0.7499, 0.2499, 0.7498, 0.3469, 0.7106, 0.2499, 0.8392, 0.2499, 0.836, 0.3594, 0.7892, 0.2499, 0.15, 0.3225, 0.15, 0.1774, 0.22, 0.32, 0.15, 0.4011, 0.15, 0.3225, 0.2169, 0.3957, 0.2184, 0.1038, 0.15, 0.09843, 0.2244, 0.02566, 0.6607, 0.2499, 0.6639, 0.354, 0.6104, 0.2499])
me_cube_008.use_remesh_preserve_volume = False
me_cube_008.use_remesh_preserve_attributes = False
me_cube_008.use_mirror_vertex_groups = False
me_cube_008.update()

# ---- objects
ob_crown = bpy.data.objects.new('crown', me_cylinder)
ob_ruby_001 = bpy.data.objects.new('Ruby.001', me_cube_000)
ob_ruby_002 = bpy.data.objects.new('Ruby.002', me_cube_001)
ob_ruby = bpy.data.objects.new('Ruby', me_cube_008)

# ---- transforms, parenting, visibility, modifiers, constraints
ob_crown.location = (0.0, 0.0, 0.0)
ob_crown.lineart.crease_threshold = 0.0
ob_ruby_001.parent = ob_crown
ob_ruby_001.matrix_parent_inverse = Matrix(((1.0, 0.0, 0.0, 0.0001791), (0.0, 1.0, 0.0, -0.0005915), (0.0, 0.0, 1.0, 0.0001148), (0.0, 0.0, 0.0, 1.0)))
ob_ruby_001.location = (-0.05685, -0.2264, 0.01388)
ob_ruby_001.rotation_euler = (0.0, 0.0, -0.1545)
ob_ruby_001.scale = (0.1987, 0.1987, 0.1987)
ob_ruby_001.lineart.crease_threshold = 0.0
ob_ruby_002.parent = ob_crown
ob_ruby_002.matrix_parent_inverse = Matrix(((1.0, 0.0, 0.0, 0.0001791), (0.0, 1.0, 0.0, -0.0005915), (0.0, 0.0, 1.0, 0.0001148), (0.0, 0.0, 0.0, 1.0)))
ob_ruby_002.location = (0.1754, -0.1525, 0.01388)
ob_ruby_002.rotation_euler = (0.0, -0.0, 0.7744)
ob_ruby_002.scale = (0.1987, 0.1987, 0.1987)
ob_ruby_002.lineart.crease_threshold = 0.0
ob_ruby.parent = ob_crown
ob_ruby.matrix_parent_inverse = Matrix(((1.0, 0.0, 0.0, 0.0001791), (0.0, 1.0, 0.0, -0.0005915), (0.0, 0.0, 1.0, 0.0001148), (0.0, 0.0, 0.0, 1.0)))
ob_ruby.location = (0.06405, -0.2205, 0.01388)
ob_ruby.rotation_euler = (0.0, -0.0, 0.2909)
ob_ruby.scale = (0.1987, 0.1987, 0.1987)
ob_ruby.lineart.crease_threshold = 0.0

# ---- collection membership
col_collection_1.objects.link(ob_crown)
col_collection_1.objects.link(ob_ruby_001)
col_collection_1.objects.link(ob_ruby_002)
col_collection_1.objects.link(ob_ruby)

# ---- scene / render settings (as saved in the file)
scene.frame_start = 1; scene.frame_end = 250; scene.frame_set(1)
scene.render.engine = 'BLENDER_EEVEE_NEXT'
scene.render.resolution_percentage = 50
scene.render.dither_intensity = 0.0
scene.cycles.use_denoising = False
scene.cycles.samples = 10
scene.cycles.sampling_pattern = 'TABULATED_SOBOL'
scene.cycles.light_sampling_threshold = 0.0
scene.cycles.use_adaptive_sampling = False
scene.cycles.use_light_tree = False
scene.cycles.blur_glossy = 0.0
scene.cycles.pixel_filter_type = 'GAUSSIAN'
scene.cycles.sample_clamp_indirect = 0.0
scene.view_settings.view_transform = 'Standard'
bpy.context.view_layer.update()

# ---- added for rendering (the .blend has no active camera and no usable light): camera, sun
cam_auto = bpy.data.cameras.new('AutoCamera')
cam_auto.lens = 50.0
cam_auto.sensor_width = 36.0
cam_auto.clip_end = 1000.0
ob_auto_camera = bpy.data.objects.new('AutoCamera', cam_auto)
scene.collection.objects.link(ob_auto_camera)
ob_auto_camera.location = (0.673235, -0.79651, 0.559122)
ob_auto_camera.rotation_euler = (1.09748, -7.21219e-08, 0.694738)
scene.camera = ob_auto_camera
light_auto_sun = bpy.data.lights.new('AutoSun', 'SUN')
light_auto_sun.energy = 3.0
light_auto_sun.angle = 0.0523599
ob_auto_sun = bpy.data.objects.new('AutoSun', light_auto_sun)
scene.collection.objects.link(ob_auto_sun)
ob_auto_sun.rotation_euler = (0.872665, 0.174533, 0.523599)
bpy.context.view_layer.update()
